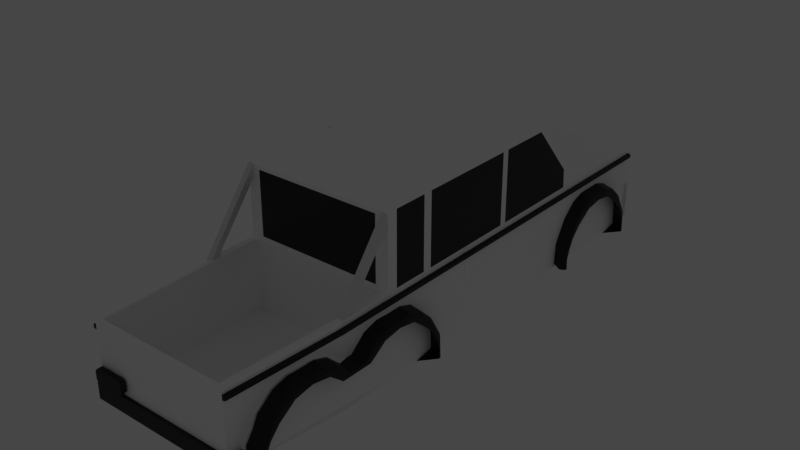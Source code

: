 # Source: 6x6.blend  (saved by Blender 2.92.15; exported with 4.5.12 LTS)
import bpy
from mathutils import Matrix  # noqa: F401  (used for matrix-valued properties, if any)

bpy.ops.wm.read_factory_settings(use_empty=True)
scene = bpy.context.scene
scene.name = 'Scene'

# ---- collections
col_collection = bpy.data.collections.new('Collection'); scene.collection.children.link(col_collection)

# ---- materials (node trees are filled in below, after node groups)
mat_body = bpy.data.materials.new('body')
mat_body.alpha_threshold = 0.0
mat_body.use_transparent_shadow = False
mat_body.line_color = (0.0, 0.0, 0.0, 1.0)
mat_led = bpy.data.materials.new('led')
mat_led.use_transparent_shadow = False
mat_indicater = bpy.data.materials.new('indicater')
mat_indicater.use_transparent_shadow = False
mat_lights = bpy.data.materials.new('lights')
mat_lights.use_transparent_shadow = False
mat_black = bpy.data.materials.new('black')
mat_black.use_transparent_shadow = False
mat_silver = bpy.data.materials.new('silver')
mat_silver.use_transparent_shadow = False
mat_break_led = bpy.data.materials.new('break LED')
mat_break_led.use_transparent_shadow = False
mat_break = bpy.data.materials.new('break')
mat_break.use_transparent_shadow = False
mat_reverce = bpy.data.materials.new('reverce')
mat_reverce.use_transparent_shadow = False
mat_red = bpy.data.materials.new('red')
mat_red.use_transparent_shadow = False
mat_chrome = bpy.data.materials.new('Chrome')
mat_chrome.use_transparent_shadow = False
mat_material = bpy.data.materials.new('Material')
mat_material.use_transparent_shadow = False

# ---- material node trees
mat_body.use_nodes = True; mat_body.node_tree.nodes.clear()
_N = mat_body.node_tree.nodes; _L = mat_body.node_tree.links
n0 = _N.new('ShaderNodeOutputMaterial'); n0.name = 'Material Output'; n0.location = (300, 300)
n1 = _N.new('ShaderNodeBsdfPrincipled'); n1.name = 'Principled BSDF'; n1.location = (10, 300)
n1.distribution = 'GGX'
n1.subsurface_method = 'BURLEY'
n1.inputs[0].default_value = (1.0, 1.0, 1.0, 1.0)
n1.inputs[2].default_value = 0.0
n1.inputs[3].default_value = 1.45
n1.inputs[13].default_value = 0.0
n1.inputs[27].default_value = (0.0, 0.0, 0.0, 1.0)
n1.inputs[28].default_value = 1.0
_L.new(n1.outputs[0], n0.inputs[0])
n0.is_active_output = True
mat_led.use_nodes = True; mat_led.node_tree.nodes.clear()
_N = mat_led.node_tree.nodes; _L = mat_led.node_tree.links
n0 = _N.new('ShaderNodeOutputMaterial'); n0.name = 'Material Output'; n0.location = (300, 300)
n1 = _N.new('ShaderNodeEmission'); n1.name = 'Emission'; n1.location = (10, 300)
n1.inputs[0].default_value = (3.0, 3.0, 3.0, 1.0)
n1.inputs[1].default_value = 4.0
_L.new(n1.outputs[0], n0.inputs[0])
n0.is_active_output = True
mat_indicater.use_nodes = True; mat_indicater.node_tree.nodes.clear()
_N = mat_indicater.node_tree.nodes; _L = mat_indicater.node_tree.links
n0 = _N.new('ShaderNodeOutputMaterial'); n0.name = 'Material Output'; n0.location = (300, 300)
n1 = _N.new('ShaderNodeEmission'); n1.name = 'Emission'; n1.location = (10, 300)
n1.inputs[0].default_value = (0.855, 0.1615, 0.01435, 1.0)
_L.new(n1.outputs[0], n0.inputs[0])
n0.is_active_output = True
mat_lights.use_nodes = True; mat_lights.node_tree.nodes.clear()
_N = mat_lights.node_tree.nodes; _L = mat_lights.node_tree.links
n0 = _N.new('ShaderNodeOutputMaterial'); n0.name = 'Material Output'; n0.location = (300, 300)
n1 = _N.new('ShaderNodeEmission'); n1.name = 'Emission'; n1.location = (10, 300)
_L.new(n1.outputs[0], n0.inputs[0])
n0.is_active_output = True
mat_black.use_nodes = True; mat_black.node_tree.nodes.clear()
_N = mat_black.node_tree.nodes; _L = mat_black.node_tree.links
n0 = _N.new('ShaderNodeBsdfPrincipled'); n0.name = 'Principled BSDF'; n0.location = (10, 300)
n0.distribution = 'GGX'
n0.subsurface_method = 'BURLEY'
n0.inputs[0].default_value = (0.0, 0.0, 0.0, 1.0)
n0.inputs[3].default_value = 1.45
n0.inputs[27].default_value = (0.0, 0.0, 0.0, 1.0)
n0.inputs[28].default_value = 1.0
n1 = _N.new('ShaderNodeOutputMaterial'); n1.name = 'Material Output'; n1.location = (300, 300)
_L.new(n0.outputs[0], n1.inputs[0])
n1.is_active_output = True
mat_silver.use_nodes = True; mat_silver.node_tree.nodes.clear()
_N = mat_silver.node_tree.nodes; _L = mat_silver.node_tree.links
n0 = _N.new('ShaderNodeBsdfPrincipled'); n0.name = 'Principled BSDF'; n0.location = (10, 300)
n0.distribution = 'GGX'
n0.subsurface_method = 'BURLEY'
n0.inputs[3].default_value = 1.45
n0.inputs[27].default_value = (0.0, 0.0, 0.0, 1.0)
n0.inputs[28].default_value = 1.0
n1 = _N.new('ShaderNodeOutputMaterial'); n1.name = 'Material Output'; n1.location = (300, 300)
_L.new(n0.outputs[0], n1.inputs[0])
n1.is_active_output = True
mat_break_led.use_nodes = True; mat_break_led.node_tree.nodes.clear()
_N = mat_break_led.node_tree.nodes; _L = mat_break_led.node_tree.links
n0 = _N.new('ShaderNodeOutputMaterial'); n0.name = 'Material Output'; n0.location = (300, 300)
n1 = _N.new('ShaderNodeEmission'); n1.name = 'Emission'; n1.location = (10, 300)
n1.inputs[0].default_value = (3.0, 0.00537, 0.0, 1.0)
n1.inputs[1].default_value = 3.0
_L.new(n1.outputs[0], n0.inputs[0])
n0.is_active_output = True
mat_break.use_nodes = True; mat_break.node_tree.nodes.clear()
_N = mat_break.node_tree.nodes; _L = mat_break.node_tree.links
n0 = _N.new('ShaderNodeOutputMaterial'); n0.name = 'Material Output'; n0.location = (300, 300)
n1 = _N.new('ShaderNodeEmission'); n1.name = 'Emission'; n1.location = (10, 300)
n1.inputs[0].default_value = (1.0, 0.05192, 0.0469, 1.0)
n1.inputs[1].default_value = 2.0
_L.new(n1.outputs[0], n0.inputs[0])
n0.is_active_output = True
mat_reverce.use_nodes = True; mat_reverce.node_tree.nodes.clear()
_N = mat_reverce.node_tree.nodes; _L = mat_reverce.node_tree.links
n0 = _N.new('ShaderNodeOutputMaterial'); n0.name = 'Material Output'; n0.location = (300, 300)
n1 = _N.new('ShaderNodeBackground'); n1.name = 'Background'; n1.location = (10, 300)
n1.inputs[0].default_value = (2.0, 2.0, 2.0, 1.0)
n1.inputs[1].default_value = 3.0
_L.new(n1.outputs[0], n0.inputs[0])
n0.is_active_output = True
mat_red.use_nodes = True; mat_red.node_tree.nodes.clear()
_N = mat_red.node_tree.nodes; _L = mat_red.node_tree.links
n0 = _N.new('ShaderNodeBsdfPrincipled'); n0.name = 'Principled BSDF'; n0.location = (10, 300)
n0.distribution = 'GGX'
n0.subsurface_method = 'BURLEY'
n0.inputs[0].default_value = (0.8, 0.02085, 0.01501, 1.0)
n0.inputs[3].default_value = 1.45
n0.inputs[27].default_value = (0.0, 0.0, 0.0, 1.0)
n0.inputs[28].default_value = 1.0
n1 = _N.new('ShaderNodeOutputMaterial'); n1.name = 'Material Output'; n1.location = (300, 300)
_L.new(n0.outputs[0], n1.inputs[0])
n1.is_active_output = True
mat_chrome.use_nodes = True; mat_chrome.node_tree.nodes.clear()
_N = mat_chrome.node_tree.nodes; _L = mat_chrome.node_tree.links
n0 = _N.new('ShaderNodeBsdfPrincipled'); n0.name = 'Principled BSDF'; n0.location = (10, 300)
n0.distribution = 'GGX'
n0.subsurface_method = 'BURLEY'
n0.inputs[3].default_value = 1.45
n0.inputs[27].default_value = (0.0, 0.0, 0.0, 1.0)
n0.inputs[28].default_value = 1.0
n1 = _N.new('ShaderNodeOutputMaterial'); n1.name = 'Material Output'; n1.location = (300, 300)
_L.new(n0.outputs[0], n1.inputs[0])
n1.is_active_output = True
mat_material.use_nodes = True; mat_material.node_tree.nodes.clear()
_N = mat_material.node_tree.nodes; _L = mat_material.node_tree.links
n0 = _N.new('ShaderNodeBsdfPrincipled'); n0.name = 'Principled BSDF'; n0.location = (10, 300)
n0.distribution = 'GGX'
n0.subsurface_method = 'BURLEY'
n0.inputs[3].default_value = 1.45
n0.inputs[27].default_value = (0.0, 0.0, 0.0, 1.0)
n0.inputs[28].default_value = 1.0
n1 = _N.new('ShaderNodeOutputMaterial'); n1.name = 'Material Output'; n1.location = (300, 300)
_L.new(n0.outputs[0], n1.inputs[0])
n1.is_active_output = True

# ---- world
world_world = bpy.data.worlds.new('World'); scene.world = world_world
world_world.use_nodes = True; world_world.node_tree.nodes.clear()
_N = world_world.node_tree.nodes; _L = world_world.node_tree.links
n0 = _N.new('ShaderNodeOutputWorld'); n0.name = 'World Output'; n0.location = (300, 300)
n1 = _N.new('ShaderNodeBackground'); n1.name = 'Background'; n1.location = (10, 300)
n1.inputs[0].default_value = (0.05088, 0.05088, 0.05088, 1.0)
_L.new(n1.outputs[0], n0.inputs[0])
n0.is_active_output = True
world_world.color = (0.05088, 0.05088, 0.05088)
world_world.use_sun_shadow = False
world_world.sun_shadow_jitter_overblur = 0.0

# ---- meshes
me_plane_003 = bpy.data.meshes.new('Plane.003')
me_plane_003.from_pydata([(-0.9461, -11.76, -0.3975), (-0.9461, -8.965, -0.2352), (-1.059, -11.76, -0.3975), (-0.9642, -11.76, -0.3033), (-1.04, -11.76, -0.3033), (-0.9642, -8.965, -0.1409), (-0.9642, -5.88, -0.1409), (-1.04, -8.965, -0.1409), (-1.04, -5.88, -0.1409), (-1.059, -8.965, -0.2352), (-1.059, -5.88, -0.2352), (-1.059, 1.364, -0.2352), (-0.9461, -5.88, -0.2352), (-0.9461, 1.364, -0.2352), (-0.9642, 1.364, -0.1409), (-1.04, 1.364, -0.1409), (0.6992, -1.751, -0.2352), (0.4426, -1.736, -0.2352), (0.7828, -1.281, -0.2352), (0.7828, -1.781, -0.03447), (0.5206, -1.766, -0.03442), (0.7828, -1.739, 0.07522), (0.4989, -1.724, 0.07523), (0.7828, -1.7, 0.1206), (0.5376, -1.686, 0.1206), (0.7828, -1.656, 0.1206), (0.5394, -1.677, 0.1206), (0.296, -1.599, 0.1206), (0.05259, -1.481, 0.1206), (0.2741, -1.673, 0.1206), (0.24, -1.71, 0.07527), (0.02359, -1.535, 0.1206), (-0.01531, -1.566, 0.07532), (-0.2556, -1.382, 0.1206), (-0.2787, -1.418, 0.07538), (-0.4374, -1.196, 0.1206), (-0.1908, -1.262, 0.1206), (-0.4748, -0.847, 0.1206), (-0.5476, -0.4128, 0.1206), (-0.5694, -0.8248, 0.1206), (-0.6774, -0.7694, 0.07547), (-0.572, -0.4128, 0.1206), (-0.6781, -0.4128, 0.07548), (-0.5712, -0.001192, 0.1206), (-0.6779, -0.05641, 0.07547), (-0.4534, 0.3345, 0.1206), (-0.4748, 0.02148, 0.1206), (-0.1908, 0.3673, 0.1206), (0.05259, 0.6031, 0.1206), (-0.2624, 0.5373, 0.1206), (-0.2806, 0.587, 0.07538), (0.01527, 0.692, 0.1206), (-0.01766, 0.7355, 0.07532), (0.2711, 0.8355, 0.1206), (0.2391, 0.8809, 0.07527), (0.5351, 0.85, 0.1206), (0.296, 0.7386, 0.1206), (0.5394, 0.8255, 0.1206), (0.7828, 0.812, 0.1206), (0.7828, 0.4557, -0.2352), (0.7828, 0.8642, 0.1206), (0.7828, 0.9105, 0.07522), (0.7828, 0.9554, -0.03447), (0.4982, 0.8957, 0.07523), (0.5206, 0.9401, -0.03442), (0.2583, 0.9249, -0.03428), (0.4426, 0.9108, -0.2352), (0.1861, 0.8958, -0.2352), (0.6992, 0.9258, -0.2352), (-0.0705, 0.7501, -0.2352), (-0.3271, 0.6043, -0.2352), (-0.004019, 0.7759, -0.03409), (-0.2664, 0.627, -0.03388), (-0.5911, 0.2701, -0.03368), (-0.563, 0.2786, 0.07544), (-0.7071, -0.07133, -0.03356), (-0.6446, 0.2551, -0.2352), (-0.758, -0.07882, -0.2352), (-0.758, -0.4128, -0.2352), (-0.758, -0.7467, -0.2352), (-0.7071, -0.4128, -0.03354), (-0.7071, -0.7542, -0.03356), (-0.5911, -1.096, -0.03368), (-0.5585, -1.114, 0.07544), (-0.2664, -1.453, -0.03388), (-0.6446, -1.081, -0.2352), (-0.3271, -1.43, -0.2352), (-0.0705, -1.576, -0.2352), (0.1861, -1.721, -0.2352), (-0.004019, -1.601, -0.03409), (0.2583, -1.75, -0.03428), (-0.2556, -8.66, 0.1206), (-0.2787, -8.696, 0.07538), (-0.4374, -8.473, 0.1206), (-0.1908, -8.54, 0.1206), (-0.4748, -8.125, 0.1206), (-0.5476, -7.691, 0.1206), (-0.5694, -8.103, 0.1206), (-0.6774, -8.047, 0.07547), (-0.572, -7.691, 0.1206), (-0.6781, -7.691, 0.07548), (-0.5712, -7.279, 0.1206), (-0.6779, -7.334, 0.07547), (-0.4534, -6.943, 0.1206), (-0.4748, -7.256, 0.1206), (-0.1908, -6.911, 0.1206), (0.05259, -6.675, 0.1206), (-0.2624, -6.741, 0.1206), (-0.2806, -6.691, 0.07538), (0.01527, -6.586, 0.1206), (-0.01766, -6.542, 0.07532), (0.2711, -6.442, 0.1206), (0.2391, -6.397, 0.07527), (0.5351, -6.428, 0.1206), (0.296, -6.539, 0.1206), (0.5394, -6.452, 0.1206), (0.7828, -6.466, 0.1206), (0.7828, -6.822, -0.2352), (0.7828, -6.414, 0.1206), (0.7828, -6.368, 0.07522), (0.7828, -6.323, -0.03447), (0.4982, -6.382, 0.07523), (0.5206, -6.338, -0.03442), (0.2583, -6.353, -0.03428), (0.4426, -6.367, -0.2352), (0.1861, -6.382, -0.2352), (0.6992, -6.352, -0.2352), (-0.0705, -6.528, -0.2352), (-0.3271, -6.674, -0.2352), (-0.004019, -6.502, -0.03409), (-0.2664, -6.651, -0.03388), (-0.5911, -7.008, -0.03368), (-0.563, -6.999, 0.07544), (-0.7071, -7.349, -0.03356), (-0.6446, -7.023, -0.2352), (-0.758, -7.357, -0.2352), (-0.758, -7.691, -0.2352), (-0.758, -8.025, -0.2554), (-0.7071, -7.691, -0.03354), (-0.7071, -8.032, -0.03356), (-0.5911, -8.374, -0.03368), (-0.5585, -8.392, 0.07544), (-0.2787, -8.696, -0.03388), (-0.6446, -8.359, -0.2728), (-0.3271, -8.708, -0.3075), (0.5234, -11.4, -0.3219), (0.4426, -11.39, -0.3219), (0.636, -10.94, -0.2954), (0.605, -11.44, -0.03447), (0.5206, -11.42, -0.03442), (0.6076, -11.4, 0.07522), (0.4989, -11.38, 0.07523), (0.61, -11.36, 0.1206), (0.5376, -11.34, 0.1206), (0.6128, -11.31, 0.1206), (0.5394, -11.34, 0.1206), (0.296, -11.26, 0.1206), (0.05259, -11.14, 0.1206), (0.2741, -11.33, 0.1206), (0.24, -11.37, 0.07527), (0.02359, -11.19, 0.1206), (-0.01531, -11.22, 0.07532), (-0.2556, -11.04, 0.1206), (-0.2787, -11.08, 0.07538), (-0.4374, -10.85, 0.1206), (-0.1908, -10.92, 0.1206), (-0.4748, -10.51, 0.1206), (-0.5476, -10.07, 0.1206), (-0.5694, -10.48, 0.1206), (-0.6774, -10.43, 0.07547), (-0.572, -10.07, 0.1206), (-0.6781, -10.07, 0.07548), (-0.5712, -9.659, 0.1206), (-0.6779, -9.714, 0.07547), (-0.4534, -9.324, 0.1206), (-0.4748, -9.637, 0.1206), (-0.1908, -9.291, 0.1206), (-0.2624, -9.121, 0.1206), (-0.2806, -9.071, 0.07538), (-0.3271, -9.054, -0.2352), (-0.2664, -9.031, -0.03388), (-0.5911, -9.388, -0.03368), (-0.563, -9.379, 0.07544), (-0.7071, -9.729, -0.03356), (-0.6446, -9.403, -0.2352), (-0.758, -9.737, -0.2352), (-0.758, -10.07, -0.2352), (-0.758, -10.4, -0.2554), (-0.7071, -10.07, -0.03354), (-0.7071, -10.41, -0.03356), (-0.5911, -10.75, -0.03368), (-0.5585, -10.77, 0.07544), (-0.2664, -11.11, -0.03388), (-0.6446, -10.74, -0.2728), (-0.3271, -11.09, -0.3075), (-0.0705, -11.23, -0.2988), (0.1861, -11.38, -0.3219), (-0.004019, -11.26, -0.03409), (0.2583, -11.41, -0.03428), (-0.2556, -8.66, -4.936), (-0.2787, -8.696, -4.891), (-0.4374, -8.473, -4.936), (-0.1908, -8.54, -4.936), (-0.4748, -8.125, -4.936), (-0.5476, -7.691, -4.936), (-0.5694, -8.103, -4.936), (-0.6774, -8.047, -4.891), (-0.572, -7.691, -4.936), (-0.6781, -7.691, -4.891), (-0.5712, -7.279, -4.936), (-0.6779, -7.334, -4.891), (-0.4534, -6.943, -4.936), (-0.4748, -7.256, -4.936), (-0.1908, -6.911, -4.936), (0.05259, -6.675, -4.936), (-0.2624, -6.741, -4.936), (-0.2806, -6.691, -4.891), (0.01527, -6.586, -4.936), (-0.01766, -6.542, -4.891), (0.2711, -6.442, -4.936), (0.2391, -6.397, -4.89), (0.5351, -6.428, -4.936), (0.296, -6.539, -4.936), (0.5394, -6.452, -4.936), (0.7828, -6.466, -4.936), (0.7828, -6.822, -4.58), (0.7828, -6.414, -4.936), (0.7828, -6.368, -4.89), (0.7828, -6.323, -4.781), (0.4982, -6.382, -4.89), (0.5205, -6.338, -4.781), (0.2583, -6.353, -4.781), (0.4426, -6.367, -4.58), (0.1861, -6.382, -4.58), (0.6992, -6.352, -4.58), (-0.0705, -6.528, -4.58), (-0.3271, -6.674, -4.58), (-0.004019, -6.502, -4.781), (-0.2664, -6.651, -4.781), (-0.5911, -7.008, -4.782), (-0.563, -6.999, -4.891), (-0.7071, -7.349, -4.782), (-0.6447, -7.023, -4.58), (-0.758, -7.357, -4.58), (-0.758, -7.691, -4.58), (-0.758, -8.025, -4.56), (-0.7071, -7.691, -4.782), (-0.7071, -8.032, -4.782), (-0.5911, -8.374, -4.782), (-0.5585, -8.392, -4.891), (-0.2787, -8.696, -4.781), (-0.6447, -8.359, -4.542), (-0.3271, -8.708, -4.508), (0.5234, -11.4, -4.493), (0.4426, -11.39, -4.493), (0.636, -10.94, -4.52), (0.605, -11.44, -4.781), (0.5205, -11.42, -4.781), (0.6076, -11.4, -4.89), (0.4989, -11.38, -4.89), (0.61, -11.36, -4.936), (0.5376, -11.34, -4.936), (0.6128, -11.31, -4.936), (0.5394, -11.34, -4.936), (0.296, -11.26, -4.936), (0.05259, -11.14, -4.936), (0.2741, -11.33, -4.936), (0.24, -11.37, -4.89), (0.02359, -11.19, -4.936), (-0.01531, -11.22, -4.891), (-0.2556, -11.04, -4.936), (-0.2787, -11.08, -4.891), (-0.4374, -10.85, -4.936), (-0.1908, -10.92, -4.936), (-0.4748, -10.51, -4.936), (-0.5476, -10.07, -4.936), (-0.5694, -10.48, -4.936), (-0.6774, -10.43, -4.891), (-0.572, -10.07, -4.936), (-0.6781, -10.07, -4.891), (-0.5712, -9.659, -4.936), (-0.6779, -9.714, -4.891), (-0.4534, -9.324, -4.936), (-0.4748, -9.637, -4.936), (-0.1908, -9.291, -4.936), (-0.2624, -9.121, -4.936), (-0.2806, -9.071, -4.891), (-0.3271, -9.054, -4.58), (-0.2664, -9.031, -4.781), (-0.5911, -9.388, -4.782), (-0.563, -9.379, -4.891), (-0.7071, -9.729, -4.782), (-0.6447, -9.403, -4.58), (-0.758, -9.737, -4.58), (-0.758, -10.07, -4.58), (-0.758, -10.4, -4.56), (-0.7071, -10.07, -4.782), (-0.7071, -10.41, -4.782), (-0.5911, -10.75, -4.782), (-0.5585, -10.77, -4.891), (-0.2664, -11.11, -4.781), (-0.6447, -10.74, -4.542), (-0.3271, -11.09, -4.508), (-0.0705, -11.23, -4.516), (0.1861, -11.38, -4.493), (-0.004019, -11.26, -4.781), (0.2583, -11.41, -4.781), (0.7828, -5.257, -1.683), (0.7828, -5.257, -1.688), (0.7828, -5.352, -1.683), (0.7828, -5.352, -1.688), (0.7828, -5.352, -3.132), (0.7828, -5.352, -3.128), (0.7828, -5.257, -3.128), (0.7828, -5.257, -3.132), (0.7133, -1.601, -4.58), (0.7262, -1.6, -4.58), (0.6992, -1.751, -4.58), (0.7828, -1.595, -4.878), (0.7828, -1.656, -4.936), (0.7828, -1.7, -4.936), (0.5394, -1.677, -4.936), (0.296, -1.599, -4.936), (0.5376, -1.686, -4.936), (0.2741, -1.673, -4.936), (0.4989, -1.724, -4.89), (0.7828, -1.739, -4.89), (0.24, -1.71, -4.89), (0.5205, -1.766, -4.781), (0.7828, -1.781, -4.781), (0.2583, -1.75, -4.781), (0.4426, -1.736, -4.58), (0.1861, -1.721, -4.58), (-0.0705, -1.576, -4.58), (-0.3271, -1.43, -4.58), (-0.004019, -1.601, -4.781), (-0.01531, -1.566, -4.891), (-0.2664, -1.453, -4.781), (-0.5911, -1.096, -4.782), (-0.2787, -1.418, -4.891), (-0.2556, -1.382, -4.936), (-0.5585, -1.114, -4.891), (-0.6774, -0.7694, -4.891), (-0.4374, -1.196, -4.936), (-0.1908, -1.262, -4.936), (-0.5694, -0.8248, -4.936), (-0.4748, -0.847, -4.936), (-0.572, -0.4128, -4.936), (-0.6781, -0.4128, -4.891), (-0.5712, -0.001192, -4.936), (-0.5476, -0.4128, -4.936), (-0.4748, 0.02149, -4.936), (-0.1908, 0.3673, -4.936), (0.05259, 0.6031, -4.936), (-0.2624, 0.5373, -4.936), (-0.4534, 0.3345, -4.936), (-0.563, 0.2786, -4.891), (-0.5911, 0.2701, -4.782), (-0.6779, -0.05641, -4.891), (-0.2806, 0.587, -4.891), (-0.2664, 0.627, -4.781), (-0.01766, 0.7355, -4.891), (0.01527, 0.692, -4.936), (-0.004019, 0.7759, -4.781), (0.2391, 0.8809, -4.89), (0.2711, 0.8355, -4.936), (0.4982, 0.8957, -4.89), (0.2583, 0.9249, -4.781), (0.5205, 0.9401, -4.781), (0.1861, 0.8958, -4.58), (0.4426, 0.9108, -4.58), (-0.0705, 0.7501, -4.58), (-0.3271, 0.6043, -4.58), (-0.6447, 0.2551, -4.58), (-0.758, -0.07882, -4.58), (-0.758, -0.4128, -4.58), (-0.7071, -0.07133, -4.782), (-0.7071, -0.4128, -4.782), (-0.7071, -0.7542, -4.782), (-0.758, -0.7467, -4.58), (-0.6447, -1.081, -4.58), (0.6992, 0.9258, -4.58), (0.7828, 0.9554, -4.781), (0.7327, 0.7374, -4.58), (0.7828, 0.4557, -4.58), (0.7541, 0.7357, -4.699), (0.7828, 0.7335, -4.857), (0.7828, 0.812, -4.936), (0.5394, 0.8255, -4.936), (0.7828, 0.8642, -4.936), (0.7828, 0.9105, -4.89), (0.5351, 0.85, -4.936), (0.296, 0.7386, -4.936), (0.05259, -1.481, -4.936), (0.02359, -1.535, -4.936), (-2.875, -7.694, -0.2352), (-2.613, -7.694, -0.2352), (-2.875, -7.694, -0.4066), (-1.196, -8.965, -0.2352), (-1.196, -8.792, -0.2352), (-1.196, -8.965, -0.4066), (-1.196, -8.792, -0.4066), (-2.613, -7.694, -0.4066), (-2.875, -7.694, -4.409), (-2.613, -7.694, -4.409), (-2.875, -7.694, -4.58), (-1.196, -8.965, -4.409), (-1.196, -8.792, -4.409), (-1.196, -8.965, -4.58), (-1.196, -8.792, -4.58), (-2.613, -7.694, -4.58), (-0.5929, 1.454, -0.3465), (-1.129, 1.454, -0.3465), (-0.5929, 1.544, -1.124), (-0.5614, 1.451, -0.3777), (-0.5929, 1.443, -0.2908), (-1.129, 1.443, -0.2908), (-0.5929, 1.49, -0.2908), (-0.5929, 1.432, -0.2501), (-1.129, 1.432, -0.2501), (-0.5929, 1.478, -0.2501), (-1.056, 1.478, -0.2501), (-1.056, 1.49, -0.2908), (-1.056, 1.5, -0.3465), (-1.056, 1.59, -1.111), (-1.023, 1.459, -0.3794), (-0.6261, 1.459, -0.3794), (-1.023, 1.54, -1.078), (-0.6261, 1.54, -1.078), (-0.5929, 1.59, -1.111), (-1.129, 1.544, -1.124), (0.7828, 0.7335, -4.58), (0.6088, 1.364, -4.58), (0.6088, 1.364, -0.2352), (-0.3999, 1.364, -4.58), (-1.129, 1.443, -0.2908), (-1.129, 1.454, -0.3465), (-1.129, 1.432, -0.2501), (-1.12, 1.409, -0.2426), (-1.478, -1.196, -0.3289), (-1.515, -1.273, -0.3289), (-1.478, -1.196, -0.8285), (-1.467, -1.141, -0.282), (-1.438, -1.141, -0.2477), (-1.094, 1.376, -0.2372), (-1.399, -1.196, -0.2352), (-2.875, -2.639, -0.2352), (-1.466, -1.219, -0.2626), (-1.196, -1.196, -0.2352), (-1.059, 1.364, -0.2352), (-0.3999, 1.364, -0.2352), (-1.196, -3.044, -0.2352), (0.7828, 0.4557, -0.2352), (0.7828, -3.044, -0.2352), (0.7828, -5.257, -0.2352), (0.7828, -5.257, -0.2475), (-1.196, -5.257, -0.2352), (-2.875, -5.257, -0.2352), (-1.196, -5.257, -0.2475), (-2.875, -5.257, -0.2475), (-1.196, -5.352, -0.2475), (-2.875, -5.352, -0.2475), (0.7828, -5.352, -0.2475), (-1.196, -5.352, -0.2352), (-2.875, -5.352, -0.2352), (-1.196, -6.392, -0.2352), (0.7828, -5.352, -0.2352), (0.7828, -6.392, -0.2352), (0.7828, -5.352, -4.58), (0.7828, -6.392, -4.58), (0.7828, -5.352, -4.568), (-1.196, -5.352, -4.58), (-1.196, -6.616, -4.58), (-1.196, -5.352, -4.568), (-2.875, -5.352, -4.58), (-2.875, -6.616, -4.58), (-2.875, -5.352, -3.132), (-2.875, -5.352, -4.568), (-2.875, -5.352, -3.128), (-2.875, -5.257, -4.568), (-2.875, -5.257, -3.128), (-2.875, -5.257, -4.58), (-1.196, -5.257, -4.568), (-1.196, -5.257, -4.58), (0.7828, -5.257, -4.568), (0.7828, -5.257, -4.58), (0.7828, -3.044, -4.58), (-1.196, -3.044, -4.58), (-1.196, -1.576, -4.58), (-1.646, -1.603, -4.58), (-1.196, -1.196, -4.58), (-1.399, -1.196, -4.58), (-1.466, -1.219, -4.553), (-1.438, -1.141, -4.567), (-1.059, 1.364, -4.58), (-1.094, 1.376, -4.578), (-1.12, 1.409, -4.573), (-1.467, -1.141, -4.533), (-1.129, 1.432, -4.565), (-1.478, -1.196, -4.486), (-1.129, 1.443, -4.524), (-1.129, 1.454, -4.469), (-1.129, 1.544, -3.691), (-1.129, 1.544, -1.124), (-1.159, 1.544, -3.691), (-1.478, -1.196, -3.987), (-1.478, -1.196, -3.947), (-1.546, -1.337, -3.987), (-1.478, -1.196, -0.8685), (-1.478, -1.196, -0.9084), (-1.18, 1.508, -1.14), (-1.478, -1.196, -3.907), (-1.187, 1.422, -3.637), (-1.187, 1.422, -1.178), (-1.18, 1.508, -3.676), (-1.159, 1.544, -1.124), (-1.546, -1.337, -4.408), (-1.546, -1.337, -0.8285), (-1.546, -1.337, -0.4073), (-2.806, -2.336, -0.4073), (-2.806, -2.336, -1.683), (-2.837, -2.401, -0.3289), (-2.864, -2.502, -0.2626), (-2.837, -2.401, -1.683), (-2.837, -2.401, -3.132), (-2.864, -2.502, -1.683), (-2.875, -2.638, -1.683), (-2.864, -2.502, -3.132), (-2.875, -2.638, -3.132), (-2.864, -2.502, -4.553), (-1.7, -1.598, -4.553), (-2.875, -2.639, -4.58), (-2.837, -2.401, -4.486), (-2.806, -2.336, -4.408), (-2.806, -2.336, -3.132), (-1.515, -1.273, -4.486), (-2.875, -5.257, -3.132), (-2.875, -5.257, -1.683), (-2.875, -5.257, -1.688), (-2.875, -5.352, -1.688), (-2.875, -5.352, -1.683), (-2.875, -6.392, -0.2352), (-2.875, -7.432, -1.683), (-2.875, -7.432, -3.132), (-2.875, -7.432, -0.2352), (-1.196, -7.432, -0.2352), (-2.875, -7.694, -0.2352), (-2.875, -7.432, -0.5031), (-2.875, -7.694, -0.5031), (-1.196, -7.432, -0.5031), (-2.875, -7.432, -4.312), (-2.875, -7.694, -0.5031), (-1.196, -7.694, -0.5031), (-2.875, -7.694, -4.312), (-2.785, -7.694, -0.5923), (-1.285, -7.694, -0.5923), (-2.785, -7.694, -4.223), (-1.285, -7.694, -4.223), (-1.196, -7.694, -4.312), (-1.196, -7.432, -4.312), (-1.196, -7.432, -4.58), (-2.875, -7.432, -4.58), (-1.196, -8.745, -4.58), (-1.196, -7.708, -4.409), (0.7828, -7.432, -4.58), (0.7828, -9.016, -4.58), (0.7828, -7.432, -0.2352), (0.7828, -9.016, -0.2352), (-1.119, -9.016, -0.2352), (0.5798, -11.76, -0.3975), (-1.119, -11.76, -0.3975), (-1.173, -11.75, -4.372), (-1.119, -11.76, -4.418), (0.5798, -11.76, -4.418), (-1.119, -9.016, -4.58), (-1.196, -8.965, -4.58), (-1.173, -9.016, -4.531), (-1.196, -9.016, -4.412), (-1.173, -11.75, -4.372), (-1.173, -11.75, -0.4431), (-1.196, -11.69, -4.262), (-1.196, -11.69, -0.553), (-1.196, -11.69, -4.259), (-1.196, -9.016, -4.409), (0.4922, -11.69, -4.259), (-1.196, -11.69, -0.5561), (0.4922, -11.69, -0.5561), (-1.196, -9.016, -0.4066), (-1.196, -9.016, -0.4032), (-1.196, -7.708, -0.4066), (0.4922, -9.016, -0.4066), (0.4922, -9.016, -4.409), (0.4922, -7.708, -0.4066), (0.4922, -7.708, -4.409), (-1.173, -9.016, -0.2844), (-1.196, -8.745, -0.2352), (-1.196, -8.965, -0.2352), (-1.173, -11.75, -0.443), (-2.875, -7.694, -4.58), (-2.875, -7.694, -4.312), (0.2105, -11.76, -4.418), (0.2105, -11.76, -0.3975), (-1.196, -7.694, -4.58), (-1.196, -7.694, -0.2352), (-0.5929, 1.364, -0.2352), (-0.4316, 1.5, -0.3465), (-0.4316, 1.49, -0.2908), (-0.4316, 1.478, -0.2501), (-0.4316, 1.59, -1.111), (-0.4316, 1.364, -0.2352), (-0.5929, 1.5, -0.3465), (-0.4631, 1.451, -0.3777), (-0.5614, 1.533, -1.08), (-0.4631, 1.533, -1.08), (-0.3208, 1.5, -0.3465), (-0.3208, 1.49, -0.2908), (-0.3208, 1.478, -0.2501), (-0.3208, 1.59, -1.111), (-0.3208, 1.364, -0.2352), (-0.2628, 1.504, -0.3236), (-0.2628, 1.491, -0.2553), (-0.2628, 1.477, -0.1519), (-0.2628, 1.614, -1.111), (-0.2628, 1.337, -0.1336), (0.6088, 1.504, -0.3236), (0.6088, 1.491, -0.2553), (0.6088, 1.477, -0.1519), (0.6088, 1.614, -1.111), (0.6088, 1.337, -0.1336), (-0.2628, 1.364, -0.2352), (0.6088, 1.364, -0.2352), (-0.05917, 1.614, -1.111), (-0.05917, 1.504, -0.3236), (-0.05917, 1.491, -0.2553), (-0.05917, 1.337, -0.1336), (-0.05917, 1.477, -0.1519), (-0.05917, 1.364, -0.2352), (0.4426, 1.504, -0.3236), (0.4426, 1.491, -0.2553), (0.4426, 1.477, -0.1519), (0.4426, 1.614, -1.111), (0.4426, 1.337, -0.1336), (0.4426, 1.364, -0.2352), (-1.056, 1.59, -3.704), (-0.5929, 1.59, -3.704), (-1.129, 1.544, -3.691), (-0.4316, 1.59, -3.704), (-0.3208, 1.59, -3.704), (-0.2628, 1.614, -3.704), (0.6088, 1.614, -3.704), (-0.05917, 1.614, -3.704), (0.4426, 1.614, -3.704), (0.394, 1.534, -1.063), (-0.01056, 1.534, -1.063), (-0.01056, 1.437, -0.3717), (0.394, 1.437, -0.3717), (0.4426, 1.614, -1.111), (-0.05917, 1.614, -1.111), (-0.05917, 1.504, -0.3236), (0.4426, 1.504, -0.3236), (0.6088, 1.614, -1.24), (0.4426, 1.614, -1.24), (-0.4316, 1.59, -1.24), (-0.3208, 1.59, -1.24), (-1.056, 1.59, -1.24), (-0.5929, 1.59, -1.24), (-0.2628, 1.614, -1.24), (-0.05917, 1.614, -1.24), (-1.129, 1.544, -1.252), (0.6088, 1.614, -3.581), (-0.4316, 1.59, -3.581), (-1.056, 1.59, -3.581), (-0.2628, 1.614, -3.581), (-0.05917, 1.614, -3.581), (-1.129, 1.544, -3.569), (0.4426, 1.614, -3.581), (-0.3208, 1.59, -3.581), (-0.5929, 1.59, -3.581), (0.398, 1.545, -3.537), (0.398, 1.545, -1.285), (-0.01451, 1.545, -1.285), (-0.01451, 1.545, -3.537), (0.4426, 1.614, -3.581), (0.4426, 1.614, -1.24), (-0.05917, 1.614, -1.24), (-0.05917, 1.614, -3.581), (-0.4631, 1.472, -0.5531), (-0.4631, 1.492, -0.7286), (-0.4631, 1.513, -0.9041), (-0.5614, 1.472, -0.5531), (-0.5614, 1.492, -0.7286), (-0.5614, 1.513, -0.9041), (-0.4316, 1.523, -0.5375), (-0.4316, 1.545, -0.7286), (-0.4316, 1.568, -0.9197), (-0.4602, 1.491, -1.269), (-0.7052, 1.491, -1.269), (-1.027, 1.491, -1.269), (-0.4602, 1.491, -3.553), (-1.027, 1.491, -3.553), (-0.7052, 1.491, -3.553), (-0.4316, 1.59, -1.24), (-0.7052, 1.59, -1.24), (-1.056, 1.59, -1.24), (-0.4316, 1.59, -3.581), (-1.056, 1.59, -3.581), (-0.7052, 1.59, -3.581), (-0.8244, 1.59, -1.24), (-0.8244, 1.59, -1.24), (-0.8101, 1.491, -1.269), (-0.8244, 1.59, -3.704), (-0.8244, 1.59, -3.581), (-0.8244, 1.59, -3.581), (-0.8101, 1.491, -3.553), (-2.875, -4.031, -4.58), (-2.875, -3.864, -4.58), (-1.196, -3.864, -4.58), (-1.196, -4.031, -4.58), (-1.196, -6.399, -4.58), (-2.875, -6.399, -4.58), (-0.5929, 1.454, -4.469), (-1.129, 1.454, -4.469), (-0.5929, 1.544, -3.691), (-0.5929, 1.5, -4.469), (-0.5929, 1.443, -4.524), (-1.129, 1.443, -4.524), (-0.5929, 1.49, -4.524), (-0.5929, 1.432, -4.565), (-1.129, 1.432, -4.565), (-0.5929, 1.478, -4.565), (-1.056, 1.478, -4.565), (-0.4316, 1.478, -4.565), (-0.4316, 1.49, -4.524), (-0.4316, 1.5, -4.469), (-0.4631, 1.451, -4.438), (-0.4316, 1.523, -4.278), (-0.4316, 1.545, -4.087), (-0.4631, 1.472, -4.262), (-0.4631, 1.492, -4.087), (-0.5614, 1.472, -4.262), (-0.5614, 1.451, -4.438), (-0.5614, 1.492, -4.087), (-0.5614, 1.513, -3.911), (-0.5614, 1.533, -3.736), (-0.4631, 1.513, -3.911), (-0.4631, 1.533, -3.736), (-0.4316, 1.568, -3.895), (-0.4316, 1.59, -3.704), (-0.5929, 1.59, -3.704), (-0.3208, 1.59, -3.704), (-0.3208, 1.5, -4.469), (-0.2628, 1.614, -3.704), (-0.2628, 1.504, -4.492), (-0.05917, 1.614, -3.704), (0.4426, 1.614, -3.704), (-0.05917, 1.504, -4.492), (-0.05917, 1.614, -3.704), (0.4426, 1.614, -3.704), (-0.05917, 1.504, -4.492), (-0.01056, 1.534, -3.753), (0.394, 1.534, -3.753), (-0.01056, 1.437, -4.443), (0.394, 1.437, -4.443), (0.4426, 1.504, -4.492), (0.4426, 1.504, -4.492), (0.6088, 1.504, -4.492), (0.4426, 1.491, -4.56), (0.6088, 1.491, -4.56), (-0.05917, 1.491, -4.56), (0.4426, 1.477, -4.663), (0.6088, 1.477, -4.663), (-0.05917, 1.477, -4.663), (0.4426, 1.337, -4.682), (-0.05917, 1.337, -4.682), (0.6088, 1.337, -4.682), (0.4426, 1.364, -4.58), (-0.05917, 1.364, -4.58), (0.6088, 1.364, -4.58), (-0.2628, 1.364, -4.58), (-0.3208, 1.364, -4.58), (-0.2628, 1.491, -4.56), (-0.2628, 1.337, -4.682), (-0.2628, 1.477, -4.663), (-0.3208, 1.478, -4.565), (-0.3208, 1.49, -4.524), (-0.4316, 1.364, -4.58), (-0.5929, 1.364, -4.58), (-1.059, 1.364, -4.58), (-1.094, 1.376, -4.578), (-1.12, 1.409, -4.573), (-1.129, 1.432, -4.565), (0.6088, 1.614, -3.704), (-0.6261, 1.54, -3.737), (-1.056, 1.59, -3.704), (-1.056, 1.5, -4.469), (-1.023, 1.54, -3.737), (-1.129, 1.544, -3.691), (-1.023, 1.459, -4.436), (-0.6261, 1.459, -4.436), (-1.056, 1.49, -4.524), (-0.9461, -11.76, -4.418), (-0.9461, -8.965, -4.58), (-1.059, -11.76, -4.418), (-0.9642, -11.76, -4.512), (-1.04, -11.76, -4.512), (-0.9642, -8.965, -4.674), (-0.9642, -5.88, -4.674), (-1.04, -8.965, -4.674), (-1.04, -5.88, -4.674), (-1.059, -8.965, -4.58), (-1.059, -5.88, -4.58), (-1.059, 1.364, -4.58), (-0.9461, -5.88, -4.58), (-0.9461, 1.364, -4.58), (-0.9642, 1.364, -4.674), (-1.04, 1.364, -4.674), (-1.196, -6.616, -0.2352), (-2.875, -6.616, -0.2352), (-2.875, -5.257, -0.2352), (-1.196, -5.257, -0.2352), (-1.196, -3.044, -0.2352), (-1.196, -1.576, -0.2352), (-1.646, -1.603, -0.2352), (-1.196, -1.196, -0.2352), (-1.399, -1.196, -0.2352), (-1.466, -1.219, -0.2626), (-2.864, -2.502, -0.2626), (-1.7, -1.598, -0.2626), (-2.875, -2.639, -0.2352), (-1.196, -7.432, -0.2352), (-2.875, -7.432, -0.2352), (-2.875, -4.031, -0.2352), (-2.875, -3.864, -0.2352), (-1.196, -3.864, -0.2352), (-1.196, -4.031, -0.2352), (-1.196, -6.399, -0.2352), (-2.875, -6.399, -0.2352), (0.2105, -11.46, -4.493), (0.5798, -11.46, -4.493), (0.2105, -11.46, -0.3219), (0.5798, -11.46, -0.3219), (0.2105, -11.84, -4.535), (0.2105, -11.84, -0.2805), (0.5798, -11.84, -4.535), (0.5798, -11.84, -0.2805), (0.5798, -11.55, -4.615), (0.2105, -11.55, -4.615), (0.2105, -11.55, -0.2004), (0.5798, -11.55, -0.2004), (0.06379, -11.79, -1.269), (0.1254, -11.79, -1.208), (0.1254, -11.79, -0.4591), (0.06379, -11.79, -0.3975), (-0.1282, -11.79, -0.3975), (-0.1898, -11.79, -0.4591), (-0.1898, -11.79, -1.208), (-0.1282, -11.79, -1.269), (-0.1282, -11.91, -1.269), (-0.1898, -11.91, -1.208), (-0.1898, -11.91, -0.4591), (-0.1282, -11.91, -0.3975), (0.1254, -11.91, -1.208), (0.06379, -11.91, -1.269), (0.06379, -11.91, -0.3975), (0.1254, -11.91, -0.4591)], [(307, 308), (310, 309), (312, 311), (313, 314), (316, 315), (474, 477)], [(0, 2, 9, 1), (1, 5, 3, 0), (5, 7, 4, 3), (6, 8, 7, 5), (12, 6, 5, 1), (7, 9, 2, 4), (8, 10, 9, 7), (1, 9, 10, 12), (15, 11, 10, 8), (12, 10, 11, 13), (13, 14, 6, 12), (13, 11, 15, 14), (14, 15, 8, 6), (17, 16, 19, 20), (16, 18, 25, 23, 21, 19), (20, 19, 21, 22), (22, 21, 23, 24), (24, 23, 25, 26), (29, 24, 26, 27), (31, 29, 27, 28), (30, 22, 24, 29), (32, 30, 29, 31), (34, 32, 31, 33), (33, 31, 28, 36), (33, 35, 83, 34), (36, 35, 33), (35, 36, 37, 39), (39, 37, 38, 41), (40, 83, 35, 39), (42, 40, 39, 41), (44, 42, 41, 43), (41, 38, 46, 43), (74, 44, 43, 45), (43, 46, 47, 45), (47, 48, 51, 49), (49, 45, 47), (50, 74, 45, 49), (52, 50, 49, 51), (54, 52, 51, 53), (48, 56, 53, 51), (63, 54, 53, 55), (56, 57, 55, 53), (57, 58, 60, 55), (59, 68, 62, 61, 60, 58), (61, 63, 55, 60), (62, 64, 63, 61), (64, 65, 54, 63), (66, 67, 65, 64), (68, 66, 64, 62), (67, 69, 71, 65), (69, 70, 72, 71), (65, 71, 52, 54), (71, 72, 50, 52), (72, 73, 74, 50), (70, 76, 73, 72), (73, 75, 44, 74), (76, 77, 75, 73), (77, 78, 80, 75), (78, 79, 81, 80), (75, 80, 42, 44), (80, 81, 40, 42), (81, 82, 83, 40), (79, 85, 82, 81), (34, 83, 82, 84), (85, 86, 84, 82), (86, 87, 89, 84), (87, 88, 90, 89), (84, 89, 32, 34), (89, 90, 30, 32), (90, 20, 22, 30), (88, 17, 20, 90), (91, 93, 141, 92), (94, 93, 91), (93, 94, 95, 97), (97, 95, 96, 99), (98, 141, 93, 97), (100, 98, 97, 99), (102, 100, 99, 101), (99, 96, 104, 101), (132, 102, 101, 103), (101, 104, 105, 103), (105, 106, 109, 107), (107, 103, 105), (108, 132, 103, 107), (110, 108, 107, 109), (112, 110, 109, 111), (106, 114, 111, 109), (121, 112, 111, 113), (114, 115, 113, 111), (115, 116, 118, 113), (117, 126, 120, 119, 118, 116), (119, 121, 113, 118), (120, 122, 121, 119), (122, 123, 112, 121), (124, 125, 123, 122), (126, 124, 122, 120), (125, 127, 129, 123), (127, 128, 130, 129), (123, 129, 110, 112), (129, 130, 108, 110), (130, 131, 132, 108), (128, 134, 131, 130), (131, 133, 102, 132), (134, 135, 133, 131), (135, 136, 138, 133), (136, 137, 139, 138), (133, 138, 100, 102), (138, 139, 98, 100), (139, 140, 141, 98), (137, 143, 140, 139), (92, 141, 140, 142), (143, 144, 142, 140), (146, 145, 148, 149), (145, 147, 154, 152, 150, 148), (149, 148, 150, 151), (151, 150, 152, 153), (153, 152, 154, 155), (158, 153, 155, 156), (160, 158, 156, 157), (159, 151, 153, 158), (161, 159, 158, 160), (163, 161, 160, 162), (162, 160, 157, 165), (162, 164, 191, 163), (165, 164, 162), (164, 165, 166, 168), (168, 166, 167, 170), (169, 191, 164, 168), (171, 169, 168, 170), (173, 171, 170, 172), (170, 167, 175, 172), (182, 173, 172, 174), (172, 175, 176, 174), (177, 174, 176), (178, 182, 174, 177), (180, 181, 182, 178), (179, 184, 181, 180), (181, 183, 173, 182), (184, 185, 183, 181), (185, 186, 188, 183), (186, 187, 189, 188), (183, 188, 171, 173), (188, 189, 169, 171), (189, 190, 191, 169), (187, 193, 190, 189), (163, 191, 190, 192), (193, 194, 192, 190), (194, 195, 197, 192), (195, 196, 198, 197), (192, 197, 161, 163), (197, 198, 159, 161), (198, 149, 151, 159), (196, 146, 149, 198), (94, 91, 177, 176), (91, 92, 178, 177), (92, 142, 180, 178), (144, 179, 180, 142), (199, 201, 249, 200), (202, 201, 199), (201, 202, 203, 205), (205, 203, 204, 207), (206, 249, 201, 205), (208, 206, 205, 207), (210, 208, 207, 209), (207, 204, 212, 209), (240, 210, 209, 211), (209, 212, 213, 211), (213, 214, 217, 215), (215, 211, 213), (216, 240, 211, 215), (218, 216, 215, 217), (220, 218, 217, 219), (214, 222, 219, 217), (229, 220, 219, 221), (222, 223, 221, 219), (223, 224, 226, 221), (225, 234, 228, 227, 226, 224), (227, 229, 221, 226), (228, 230, 229, 227), (230, 231, 220, 229), (232, 233, 231, 230), (234, 232, 230, 228), (233, 235, 237, 231), (235, 236, 238, 237), (231, 237, 218, 220), (237, 238, 216, 218), (238, 239, 240, 216), (236, 242, 239, 238), (239, 241, 210, 240), (242, 243, 241, 239), (243, 244, 246, 241), (244, 245, 247, 246), (241, 246, 208, 210), (246, 247, 206, 208), (247, 248, 249, 206), (245, 251, 248, 247), (200, 249, 248, 250), (251, 252, 250, 248), (254, 253, 256, 257), (253, 255, 262, 260, 258, 256), (257, 256, 258, 259), (259, 258, 260, 261), (261, 260, 262, 263), (266, 261, 263, 264), (268, 266, 264, 265), (267, 259, 261, 266), (269, 267, 266, 268), (271, 269, 268, 270), (270, 268, 265, 273), (270, 272, 299, 271), (273, 272, 270), (272, 273, 274, 276), (276, 274, 275, 278), (277, 299, 272, 276), (279, 277, 276, 278), (281, 279, 278, 280), (278, 275, 283, 280), (290, 281, 280, 282), (280, 283, 284, 282), (285, 282, 284), (286, 290, 282, 285), (288, 289, 290, 286), (287, 292, 289, 288), (289, 291, 281, 290), (292, 293, 291, 289), (293, 294, 296, 291), (294, 295, 297, 296), (291, 296, 279, 281), (296, 297, 277, 279), (297, 298, 299, 277), (295, 301, 298, 297), (271, 299, 298, 300), (301, 302, 300, 298), (302, 303, 305, 300), (303, 304, 306, 305), (300, 305, 269, 271), (305, 306, 267, 269), (306, 257, 259, 267), (304, 254, 257, 306), (202, 199, 285, 284), (199, 200, 286, 285), (200, 250, 288, 286), (252, 287, 288, 250), (319, 320, 326, 329, 317, 316, 318), (323, 320, 319, 321), (324, 323, 321, 322), (325, 326, 320, 323), (327, 325, 323, 324), (328, 329, 326, 325), (330, 328, 325, 327), (331, 317, 329, 328), (332, 331, 328, 330), (333, 332, 330, 335), (334, 333, 335, 337), (337, 335, 336, 339), (335, 330, 327, 336), (339, 341, 338, 337), (380, 334, 337, 338), (339, 336, 394, 340), (340, 343, 341, 339), (378, 338, 341, 342), (342, 341, 343, 345), (344, 343, 340), (343, 344, 346, 345), (345, 346, 350, 347), (348, 342, 345, 347), (358, 348, 347, 349), (347, 350, 351, 349), (349, 351, 352, 355), (352, 353, 362, 354), (354, 355, 352), (356, 358, 349, 355), (359, 356, 355, 354), (360, 357, 356, 359), (357, 376, 358, 356), (361, 359, 354, 362), (363, 360, 359, 361), (364, 361, 362, 365), (367, 363, 361, 364), (366, 364, 365, 391), (368, 367, 364, 366), (370, 369, 367, 368), (369, 371, 363, 367), (371, 372, 360, 363), (372, 373, 357, 360), (373, 374, 376, 357), (374, 375, 377, 376), (376, 377, 348, 358), (375, 379, 378, 377), (377, 378, 342, 348), (379, 380, 338, 378), (381, 370, 368, 382), (390, 389, 387, 386, 385, 383, 381, 382), (386, 384, 383, 385), (388, 387, 389, 391), (390, 366, 391, 389), (392, 388, 391, 365), (382, 368, 366, 390), (353, 392, 365, 362), (340, 394, 393, 344), (394, 324, 322, 393), (336, 327, 324, 394), (396, 395, 398, 399), (396, 402, 397, 395), (395, 397, 400, 398), (399, 398, 400, 401), (397, 402, 401, 400), (402, 396, 399, 401), (404, 403, 406, 407), (403, 405, 408, 406), (405, 410, 409, 408), (410, 404, 407, 409), (412, 411, 415, 416), (429, 610, 411, 413), (411, 610, 417, 415), (416, 415, 418, 419), (415, 417, 420, 418), (620, 629, 623, 621), (422, 416, 419, 421), (616, 620, 619, 622, 617, 614, 615), (423, 412, 416, 422), (426, 425, 423, 610), (425, 427, 424, 423), (423, 424, 430, 412), (426, 428, 427, 425), (427, 428, 429, 424), (428, 426, 610, 429), (424, 429, 413, 430), (436, 435, 437, 439, 441, 503), (439, 437, 438, 442), (443, 445, 447, 440, 439, 442), (518, 517, 441, 439, 440), (442, 438, 444, 443), (443, 444, 449, 445), (717, 714, 481, 483), (456, 454, 455, 458), (458, 455, 462, 460), (472, 475, 561, 560), (466, 463, 460, 462), (590, 586, 584, 591, 593, 592), (471, 468, 470, 473), (483, 481, 719, 718), (483, 481, 479, 482), (485, 483, 482, 484), (484, 482, 473, 470), (488, 489, 531, 715, 716, 487), (490, 491, 489, 488), (492, 530, 489, 491), (499, 535, 492, 491, 493, 497), (495, 493, 491, 494), (496, 497, 493, 495), (498, 499, 497, 496), (501, 502, 505, 499, 498, 500), (502, 503, 515, 504), (502, 504, 505), (506, 511, 508, 505), (505, 504, 514, 506), (517, 507, 505, 441), (505, 507, 516, 535, 499), (508, 441, 505), (511, 509, 508), (509, 513, 510, 508), (508, 510, 515, 441), (509, 511, 512, 513), (506, 514, 512, 511), (513, 512, 514, 510), (510, 514, 504, 515), (503, 441, 515), (516, 507, 517, 518, 519, 520, 534, 533), (520, 519, 521, 523), (522, 525, 523, 521), (534, 520, 523, 524), (525, 527, 524, 523), (526, 528, 527, 525), (446, 526, 525, 522), (528, 531, 529, 527), (527, 529, 532, 524), (530, 529, 531, 489), (533, 534, 524, 532), (526, 446, 457, 537, 536, 481, 714, 715, 531, 528), (537, 457, 459, 538), (475, 472, 718, 719), (464, 540, 539, 461), (479, 480, 538, 459, 461, 539, 478, 477), (542, 544, 545, 560, 561, 543), (544, 545, 549, 547), (546, 544, 547, 548), (547, 549, 552, 551), (550, 547, 551, 553), (555, 554, 551, 552), (554, 556, 553, 551), (554, 555, 557, 556), (556, 557, 558, 553), (557, 555, 552, 558), (559, 550, 553, 558), (549, 559, 558, 552), (561, 560, 559, 550), (563, 583, 577, 562, 560), (589, 563, 560, 545), (449, 450, 433, 452, 453, 454, 456, 451, 448, 445), (463, 466, 467, 566, 567, 569, 570, 568, 596, 595, 545, 465), (571, 572, 574, 576, 578), (576, 574, 575), (577, 576, 575, 562), (578, 576, 577, 580), (583, 582, 580, 577), (582, 583, 563, 593, 591, 584), (585, 587, 588, 581), (587, 589, 545, 595, 588), (587, 585, 586, 590, 592, 589), (563, 589, 592, 593), (581, 588, 594, 579), (594, 588, 595, 596), (596, 568, 594), (579, 594, 568, 570, 597), (598, 561, 550, 599), (855, 854, 859, 858), (570, 569, 573, 572), (0, 3, 4, 2), (800, 803, 804, 802), (570, 572, 571, 578, 580, 582, 585, 581, 579, 597), (551, 546, 603, 552), (598, 599, 558, 602), (598, 561, 560, 602), (603, 545, 544, 546), (468, 471, 472, 560, 562, 575, 574, 572, 573, 565, 564, 469), (431, 432, 434, 494, 491, 490, 488, 487, 716, 717, 483, 485, 486), (474, 476, 540, 464, 541, 544, 542, 543, 561, 475), (437, 421, 449, 444, 438), (629, 618, 616, 620), (689, 414, 611, 686), (414, 689, 690, 691, 612, 429, 610), (686, 611, 605, 692), (611, 414, 610, 605), (612, 613, 608, 429), (604, 449, 421, 420, 607, 606, 605, 692, 693, 694, 608, 617, 614, 615, 616, 618, 609), (640, 637, 624, 627), (637, 638, 625, 624), (641, 639, 626, 628), (638, 639, 626, 625), (422, 421, 420, 607, 606, 605, 610, 423), (642, 641, 628, 630), (629, 623, 634, 636), (620, 621, 635, 633), (623, 621, 635, 634), (619, 620, 633, 632), (622, 619, 632, 631), (636, 634, 641, 642), (633, 635, 639, 638), (634, 635, 639, 641), (632, 633, 638, 637), (640, 631, 657, 656), (675, 669, 649, 651), (676, 670, 646, 647), (711, 671, 643, 710), (676, 672, 648, 647), (677, 670, 646, 644), (672, 673, 650, 648), (673, 675, 651, 650), (664, 424, 503, 668), (653, 654, 655, 652), (632, 637, 659, 658), (631, 632, 658, 657), (637, 640, 656, 659), (653, 652, 656, 657), (654, 653, 657, 658), (655, 654, 658, 659), (652, 655, 659, 656), (671, 664, 668, 674), (631, 640, 661, 667), (622, 631, 667, 666), (429, 608, 662, 665), (617, 622, 666, 663), (429, 424, 664, 707, 665), (617, 608, 662, 663), (640, 627, 660, 661), (643, 671, 674, 645), (675, 673, 685, 682), (666, 667, 673, 672), (696, 695, 698, 700, 713, 699, 697, 709), (663, 666, 672, 676), (670, 677, 706, 704), (663, 662, 670, 676), (661, 660, 669, 675), (680, 679, 678, 681), (661, 675, 682, 683), (667, 661, 683, 684), (673, 667, 684, 685), (678, 679, 683, 682), (679, 680, 684, 683), (680, 681, 685, 684), (681, 678, 682, 685), (613, 688, 694, 608), (688, 687, 693, 694), (687, 686, 692, 693), (612, 691, 688, 613), (691, 690, 687, 688), (690, 689, 686, 687), (711, 671, 705, 712), (662, 670, 704, 701), (707, 665, 702, 708), (665, 662, 701, 702), (671, 664, 703, 705), (695, 696, 702, 701), (709, 697, 703, 708), (698, 695, 701, 704), (697, 699, 705, 703), (700, 698, 704, 706), (713, 700, 706, 712), (696, 709, 708, 702), (664, 707, 708, 703), (699, 713, 712, 705), (677, 711, 712, 706), (677, 711, 710, 644), (712, 708, 709, 713), (702, 706, 700, 696), (712, 708, 702, 706), (716, 715, 714, 717), (721, 720, 724, 725), (748, 723, 720, 722), (720, 723, 726, 724), (725, 724, 727, 728), (724, 726, 729, 727), (786, 787, 730, 729, 731, 732, 733, 735, 736, 746, 747, 749, 750, 784, 783, 779, 785), (799, 730, 729, 731, 732, 733, 723, 794), (734, 740, 723, 733), (737, 734, 733, 735), (738, 737, 735, 736), (739, 740, 734, 737), (741, 739, 737, 738), (740, 739, 741, 742, 743, 748, 723), (742, 741, 738, 744), (743, 742, 744, 745), (745, 744, 746, 747), (744, 738, 736, 746), (743, 745, 747, 748), (783, 780, 752, 751, 749, 750, 784), (751, 752, 755, 753), (754, 753, 756, 757), (753, 755, 758, 756), (759, 760, 757, 756), (761, 759, 756, 758), (759, 761, 762, 760), (762, 761, 758, 763), (760, 762, 763, 757), (755, 764, 763, 758), (764, 754, 757, 763), (755, 768, 766, 764), (754, 764, 765, 791), (764, 766, 767, 765), (766, 769, 770, 767), (768, 771, 769, 766), (772, 769, 770, 774), (773, 771, 769, 772), (776, 773, 772, 775), (775, 772, 774, 777), (778, 781, 773, 776), (778, 779, 783, 780), (780, 778, 781, 782), (781, 782, 771, 773), (780, 782, 771, 768), (752, 780, 768, 755), (790, 730, 787, 788, 789), (795, 792, 748, 793), (792, 798, 723, 748), (793, 748, 722, 796), (797, 795, 793, 794), (794, 793, 796, 721), (798, 792, 795, 797), (798, 797, 794, 723), (794, 721, 725, 799), (799, 725, 728, 730), (800, 802, 809, 801), (801, 805, 803, 800), (582, 584, 586, 585, 581, 580), (805, 807, 804, 803), (806, 808, 807, 805), (812, 806, 805, 801), (807, 809, 802, 804), (808, 810, 809, 807), (801, 809, 810, 812), (815, 811, 810, 808), (812, 810, 811, 813), (813, 814, 806, 812), (813, 811, 815, 814), (814, 815, 808, 806), (819, 818, 836, 835), (816, 817, 830, 829), (834, 831, 818, 819), (821, 822, 828, 832, 833, 820), (823, 824, 822, 821), (825, 827, 822, 824), (827, 826, 828, 822), (518, 440, 825, 827, 522, 521, 519), (817, 816, 835, 836), (833, 832, 831, 834), (530, 492, 535, 516, 533, 532, 529), (851, 850, 861, 864), (844, 843, 841, 842), (841, 843, 845, 846), (844, 842, 847, 848), (838, 837, 846, 845), (601, 839, 847, 842), (839, 840, 848, 847), (837, 600, 841, 846), (600, 601, 842, 841), (853, 852, 863, 860), (863, 864, 861, 862, 857, 858, 859, 860), (851, 864, 863, 852), (859, 854, 853, 860), (855, 858, 857, 856), (861, 850, 849, 862), (849, 856, 857, 862)])
me_plane_003.polygons.foreach_set('material_index', [4, 4, 4, 4, 4, 4, 4, 4, 4, 4, 4, 4, 4, 4, 4, 4, 4, 4, 4, 4, 4, 4, 4, 4, 4, 4, 4, 4, 4, 4, 4, 4, 4, 4, 4, 4, 4, 4, 4, 4, 4, 4, 4, 4, 4, 4, 4, 4, 4, 4, 4, 4, 4, 4, 4, 4, 4, 4, 4, 4, 4, 4, 4, 4, 4, 4, 4, 4, 4, 4, 4, 4, 4, 4, 4, 4, 4, 4, 4, 4, 4, 4, 4, 4, 4, 4, 4, 4, 4, 4, 4, 4, 4, 4, 4, 4, 4, 4, 4, 4, 4, 4, 4, 4, 4, 4, 4, 4, 4, 4, 4, 4, 4, 4, 4, 4, 4, 4, 4, 4, 4, 4, 4, 4, 4, 4, 4, 4, 4, 4, 4, 4, 4, 4, 4, 4, 4, 4, 4, 4, 4, 4, 4, 4, 4, 4, 4, 4, 4, 4, 4, 4, 4, 4, 4, 4, 4, 4, 4, 4, 4, 4, 4, 4, 4, 4, 4, 4, 4, 4, 4, 4, 4, 4, 4, 4, 4, 4, 4, 4, 4, 4, 4, 4, 4, 4, 4, 4, 4, 4, 4, 4, 4, 4, 4, 4, 4, 4, 4, 4, 4, 4, 4, 4, 4, 4, 4, 4, 4, 4, 4, 4, 4, 4, 4, 4, 4, 4, 4, 4, 4, 4, 4, 4, 4, 4, 4, 4, 4, 4, 4, 4, 4, 4, 4, 4, 4, 4, 4, 4, 4, 4, 4, 4, 4, 4, 4, 4, 4, 4, 4, 4, 4, 4, 4, 4, 4, 4, 4, 4, 4, 4, 4, 4, 4, 4, 4, 4, 4, 4, 4, 4, 4, 4, 4, 4, 4, 4, 4, 4, 4, 4, 4, 4, 4, 4, 4, 4, 4, 4, 4, 4, 4, 4, 4, 4, 4, 4, 4, 4, 4, 4, 10, 0, 10, 0, 10, 10, 10, 10, 10, 10, 0, 0, 0, 0, 0, 0, 0, 0, 0, 0, 0, 0, 0, 0, 0, 0, 0, 0, 0, 0, 0, 0, 4, 0, 0, 4, 0, 0, 0, 4, 4, 0, 0, 4, 0, 0, 0, 0, 0, 0, 0, 0, 0, 0, 0, 0, 0, 0, 0, 0, 0, 0, 0, 0, 0, 0, 4, 0, 0, 0, 0, 0, 0, 0, 0, 0, 0, 0, 0, 0, 0, 0, 0, 0, 0, 0, 0, 0, 0, 4, 0, 0, 0, 0, 0, 0, 0, 0, 0, 0, 0, 0, 0, 0, 0, 0, 0, 0, 0, 0, 0, 0, 0, 0, 4, 0, 4, 4, 0, 0, 0, 0, 0, 0, 0, 0, 0, 0, 0, 0, 0, 0, 0, 0, 0, 0, 0, 0, 0, 0, 0, 0, 0, 0, 0, 0, 0, 0, 0, 0, 0, 0, 0, 0, 0, 0, 0, 0, 0, 0, 0, 0, 0, 0, 0, 0, 0, 0, 0, 0, 0, 0, 0, 0, 0, 0, 0, 0, 0, 0, 0, 0, 0, 0, 0, 0, 0, 0, 0, 0, 0, 0, 0, 0, 0, 0, 0, 0, 0, 0, 0, 0, 0, 0, 0, 0, 0, 0, 0, 0, 0, 0, 0, 0, 0, 0, 0, 0, 0, 0, 0, 0, 0, 0, 0, 0, 0, 0, 0, 0, 0, 0, 0, 0, 0, 0, 0, 0, 0, 0, 0, 0, 0, 0, 0, 0, 0, 0, 0, 0, 0, 0, 0, 0, 0, 0, 0, 0, 0, 0, 0, 0, 0, 0, 0, 0, 0, 0, 0, 0, 4, 4, 0, 4, 4, 4, 4, 4, 4, 4, 4, 4, 4, 4, 4, 4, 4, 4, 0, 0, 0, 0, 0, 0, 0, 4, 4, 4, 4, 4, 4, 4, 4, 4, 4, 4, 4, 4, 4, 4, 4])
_uv = me_plane_003.uv_layers.new(name='UVMap')
_uv.uv.foreach_set('vector', [0.375, 0.0, 0.625, 0.0, 0.625, 0.07176, 0.375, 0.07176, 0.125, 0.6782, 0.375, 0.6782, 0.375, 0.75, 0.125, 0.75, 0.375, 0.6782, 0.625, 0.6782, 0.625, 0.75, 0.375, 0.75, 0.375, 0.625, 0.625, 0.625, 0.625, 0.6782, 0.375, 0.6782, 0.125, 0.625, 0.375, 0.625, 0.375, 0.6782, 0.125, 0.6782, 0.625, 0.6782, 0.875, 0.6782, 0.875, 0.75, 0.625, 0.75, 0.625, 0.625, 0.875, 0.625, 0.875, 0.6782, 0.625, 0.6782, 0.375, 0.07176, 0.625, 0.07176, 0.625, 0.125, 0.375, 0.125, 0.625, 0.5, 0.875, 0.5, 0.875, 0.625, 0.625, 0.625, 0.375, 0.125, 0.625, 0.125, 0.625, 0.25, 0.375, 0.25, 0.125, 0.5, 0.375, 0.5, 0.375, 0.625, 0.125, 0.625, 0.375, 0.25, 0.625, 0.25, 0.625, 0.5, 0.375, 0.5, 0.375, 0.5, 0.625, 0.5, 0.625, 0.625, 0.375, 0.625, 0.8333, 0.0, 1.0, 0.0, 1.0, 0.0, 0.8333, 0.0, 1.0, 0.0, 1.0, 0.1667, 1.0, 0.1667, 1.0, 0.1302, 0.9984, 0.01185, 1.0, 0.0, 0.8333, 0.0, 1.0, 0.0, 0.9984, 0.01185, 0.8362, 0.0, 0.8362, 0.0, 0.9984, 0.01185, 1.0, 0.1302, 0.8333, 0.1579, 0.8333, 0.1579, 1.0, 0.1302, 1.0, 0.1667, 0.8333, 0.1667, 0.6667, 0.112, 0.8333, 0.1579, 0.8333, 0.1667, 0.6667, 0.1667, 0.5, 0.1184, 0.6667, 0.112, 0.6667, 0.1667, 0.5, 0.1667, 0.6684, 0.0, 0.8362, 0.0, 0.8333, 0.1579, 0.6667, 0.112, 0.5001, 0.0, 0.6684, 0.0, 0.6667, 0.112, 0.5, 0.1184, 0.3298, 0.002472, 0.5001, 0.0, 0.5, 0.1184, 0.3333, 0.08579, 0.3333, 0.08579, 0.5, 0.1184, 0.5, 0.1667, 0.3333, 0.1667, 0.3333, 0.08579, 0.1607, 0.1667, 0.02144, 0.1559, 0.3298, 0.002472, 0.3333, 0.1667, 0.1607, 0.1667, 0.3333, 0.08579, 0.1607, 0.1667, 0.3333, 0.1667, 0.3333, 0.3333, 0.2331, 0.3333, 0.2331, 0.3333, 0.3333, 0.3333, 0.3333, 0.5, 0.2997, 0.5, 0.0, 0.3251, 0.02144, 0.1559, 0.1607, 0.1667, 0.2331, 0.3333, 0.0, 0.5, 0.0, 0.3251, 0.2331, 0.3333, 0.2997, 0.5, 0.0, 0.6748, 0.0, 0.5, 0.2997, 0.5, 0.2312, 0.6667, 0.2997, 0.5, 0.3333, 0.5, 0.3333, 0.6667, 0.2312, 0.6667, 0.01789, 0.8423, 0.0, 0.6748, 0.2312, 0.6667, 0.1495, 0.8333, 0.2312, 0.6667, 0.3333, 0.6667, 0.3333, 0.8333, 0.1495, 0.8333, 0.3333, 0.8333, 0.5, 0.8333, 0.5, 0.8954, 0.3333, 0.9227, 0.3333, 0.9227, 0.1495, 0.8333, 0.3333, 0.8333, 0.3268, 0.9966, 0.01789, 0.8423, 0.1495, 0.8333, 0.3333, 0.9227, 0.4989, 1.0, 0.3268, 0.9966, 0.3333, 0.9227, 0.5, 0.8954, 0.6674, 1.0, 0.4989, 1.0, 0.5, 0.8954, 0.6667, 0.8953, 0.5, 0.8333, 0.6667, 0.8333, 0.6667, 0.8953, 0.5, 0.8954, 0.8359, 1.0, 0.6674, 1.0, 0.6667, 0.8953, 0.8333, 0.8549, 0.6667, 0.8333, 0.8333, 0.8333, 0.8333, 0.8549, 0.6667, 0.8953, 0.8333, 0.8333, 1.0, 0.8333, 1.0, 0.873, 0.8333, 0.8549, 1.0, 0.8333, 1.0, 1.0, 1.0, 1.0, 0.9983, 0.9883, 1.0, 0.873, 1.0, 0.8333, 0.9983, 0.9883, 0.8359, 1.0, 0.8333, 0.8549, 1.0, 0.873, 1.0, 1.0, 0.8333, 1.0, 0.8359, 1.0, 0.9983, 0.9883, 0.8333, 1.0, 0.6667, 1.0, 0.6674, 1.0, 0.8359, 1.0, 0.8333, 1.0, 0.6667, 1.0, 0.6667, 1.0, 0.8333, 1.0, 1.0, 1.0, 0.8333, 1.0, 0.8333, 1.0, 1.0, 1.0, 0.6667, 1.0, 0.5, 1.0, 0.5, 1.0, 0.6667, 1.0, 0.5, 1.0, 0.3333, 1.0, 0.3333, 1.0, 0.5, 1.0, 0.6667, 1.0, 0.5, 1.0, 0.4989, 1.0, 0.6674, 1.0, 0.5, 1.0, 0.3333, 1.0, 0.3268, 0.9966, 0.4989, 1.0, 0.3333, 1.0, 0.0, 0.8333, 0.01789, 0.8423, 0.3268, 0.9966, 0.3333, 1.0, 0.0, 0.8333, 0.0, 0.8333, 0.3333, 1.0, 0.0, 0.8333, 0.0, 0.6667, 0.0, 0.6748, 0.01789, 0.8423, 0.0, 0.8333, 0.0, 0.6667, 0.0, 0.6667, 0.0, 0.8333, 0.0, 0.6667, 0.0, 0.5, 0.0, 0.5, 0.0, 0.6667, 0.0, 0.5, 0.0, 0.3333, 0.0, 0.3333, 0.0, 0.5, 0.0, 0.6667, 0.0, 0.5, 0.0, 0.5, 0.0, 0.6748, 0.0, 0.5, 0.0, 0.3333, 0.0, 0.3251, 0.0, 0.5, 0.0, 0.3333, 0.0, 0.1667, 0.02144, 0.1559, 0.0, 0.3251, 0.0, 0.3333, 0.0, 0.1667, 0.0, 0.1667, 0.0, 0.3333, 0.3298, 0.002472, 0.02144, 0.1559, 0.0, 0.1667, 0.3333, 0.0, 0.0, 0.1667, 0.3333, 0.0, 0.3333, 0.0, 0.0, 0.1667, 0.3333, 0.0, 0.5, 0.0, 0.5, 0.0, 0.3333, 0.0, 0.5, 0.0, 0.6667, 0.0, 0.6667, 0.0, 0.5, 0.0, 0.3333, 0.0, 0.5, 0.0, 0.5001, 0.0, 0.3298, 0.002472, 0.5, 0.0, 0.6667, 0.0, 0.6684, 0.0, 0.5001, 0.0, 0.6667, 0.0, 0.8333, 0.0, 0.8362, 0.0, 0.6684, 0.0, 0.6667, 0.0, 0.8333, 0.0, 0.8333, 0.0, 0.6667, 0.0, 0.3333, 0.08579, 0.1607, 0.1667, 0.02144, 0.1559, 0.3298, 0.002472, 0.3333, 0.1667, 0.1607, 0.1667, 0.3333, 0.08579, 0.1607, 0.1667, 0.3333, 0.1667, 0.3333, 0.3333, 0.2331, 0.3333, 0.2331, 0.3333, 0.3333, 0.3333, 0.3333, 0.5, 0.2997, 0.5, 0.0, 0.3251, 0.02144, 0.1559, 0.1607, 0.1667, 0.2331, 0.3333, 0.0, 0.5, 0.0, 0.3251, 0.2331, 0.3333, 0.2997, 0.5, 0.0, 0.6748, 0.0, 0.5, 0.2997, 0.5, 0.2312, 0.6667, 0.2997, 0.5, 0.3333, 0.5, 0.3333, 0.6667, 0.2312, 0.6667, 0.01789, 0.8423, 0.0, 0.6748, 0.2312, 0.6667, 0.1495, 0.8333, 0.2312, 0.6667, 0.3333, 0.6667, 0.3333, 0.8333, 0.1495, 0.8333, 0.3333, 0.8333, 0.5, 0.8333, 0.5, 0.8954, 0.3333, 0.9227, 0.3333, 0.9227, 0.1495, 0.8333, 0.3333, 0.8333, 0.3268, 0.9966, 0.01789, 0.8423, 0.1495, 0.8333, 0.3333, 0.9227, 0.4989, 1.0, 0.3268, 0.9966, 0.3333, 0.9227, 0.5, 0.8954, 0.6674, 1.0, 0.4989, 1.0, 0.5, 0.8954, 0.6667, 0.8953, 0.5, 0.8333, 0.6667, 0.8333, 0.6667, 0.8953, 0.5, 0.8954, 0.8359, 1.0, 0.6674, 1.0, 0.6667, 0.8953, 0.8333, 0.8549, 0.6667, 0.8333, 0.8333, 0.8333, 0.8333, 0.8549, 0.6667, 0.8953, 0.8333, 0.8333, 1.0, 0.8333, 1.0, 0.873, 0.8333, 0.8549, 1.0, 0.8333, 1.0, 1.0, 1.0, 1.0, 0.9983, 0.9883, 1.0, 0.873, 1.0, 0.8333, 0.9983, 0.9883, 0.8359, 1.0, 0.8333, 0.8549, 1.0, 0.873, 1.0, 1.0, 0.8333, 1.0, 0.8359, 1.0, 0.9983, 0.9883, 0.8333, 1.0, 0.6667, 1.0, 0.6674, 1.0, 0.8359, 1.0, 0.8333, 1.0, 0.6667, 1.0, 0.6667, 1.0, 0.8333, 1.0, 1.0, 1.0, 0.8333, 1.0, 0.8333, 1.0, 1.0, 1.0, 0.6667, 1.0, 0.5, 1.0, 0.5, 1.0, 0.6667, 1.0, 0.5, 1.0, 0.3333, 1.0, 0.3333, 1.0, 0.5, 1.0, 0.6667, 1.0, 0.5, 1.0, 0.4989, 1.0, 0.6674, 1.0, 0.5, 1.0, 0.3333, 1.0, 0.3268, 0.9966, 0.4989, 1.0, 0.3333, 1.0, 0.0, 0.8333, 0.01789, 0.8423, 0.3268, 0.9966, 0.3333, 1.0, 0.0, 0.8333, 0.0, 0.8333, 0.3333, 1.0, 0.0, 0.8333, 0.0, 0.6667, 0.0, 0.6748, 0.01789, 0.8423, 0.0, 0.8333, 0.0, 0.6667, 0.0, 0.6667, 0.0, 0.8333, 0.0, 0.6667, 0.0, 0.5, 0.0, 0.5, 0.0, 0.6667, 0.0, 0.5, 0.0, 0.3333, 0.0, 0.3333, 0.0, 0.5, 0.0, 0.6667, 0.0, 0.5, 0.0, 0.5, 0.0, 0.6748, 0.0, 0.5, 0.0, 0.3333, 0.0, 0.3251, 0.0, 0.5, 0.0, 0.3333, 0.0, 0.1667, 0.02144, 0.1559, 0.0, 0.3251, 0.0, 0.3333, 0.0, 0.1667, 0.0, 0.1667, 0.0, 0.3333, 0.3298, 0.002472, 0.02144, 0.1559, 0.0, 0.1667, 0.3333, 0.0, 0.0, 0.1667, 0.3333, 0.0, 0.3333, 0.0, 0.0, 0.1667, 0.8333, 0.0, 1.0, 0.0, 1.0, 0.0, 0.8333, 0.0, 1.0, 0.0, 1.0, 0.1667, 1.0, 0.1667, 1.0, 0.1302, 0.9984, 0.01185, 1.0, 0.0, 0.8333, 0.0, 1.0, 0.0, 0.9984, 0.01185, 0.8362, 0.0, 0.8362, 0.0, 0.9984, 0.01185, 1.0, 0.1302, 0.8333, 0.1579, 0.8333, 0.1579, 1.0, 0.1302, 1.0, 0.1667, 0.8333, 0.1667, 0.6667, 0.112, 0.8333, 0.1579, 0.8333, 0.1667, 0.6667, 0.1667, 0.5, 0.1184, 0.6667, 0.112, 0.6667, 0.1667, 0.5, 0.1667, 0.6684, 0.0, 0.8362, 0.0, 0.8333, 0.1579, 0.6667, 0.112, 0.5001, 0.0, 0.6684, 0.0, 0.6667, 0.112, 0.5, 0.1184, 0.3298, 0.002472, 0.5001, 0.0, 0.5, 0.1184, 0.3333, 0.08579, 0.3333, 0.08579, 0.5, 0.1184, 0.5, 0.1667, 0.3333, 0.1667, 0.3333, 0.08579, 0.1607, 0.1667, 0.02144, 0.1559, 0.3298, 0.002472, 0.3333, 0.1667, 0.1607, 0.1667, 0.3333, 0.08579, 0.1607, 0.1667, 0.3333, 0.1667, 0.3333, 0.3333, 0.2331, 0.3333, 0.2331, 0.3333, 0.3333, 0.3333, 0.3333, 0.5, 0.2997, 0.5, 0.0, 0.3251, 0.02144, 0.1559, 0.1607, 0.1667, 0.2331, 0.3333, 0.0, 0.5, 0.0, 0.3251, 0.2331, 0.3333, 0.2997, 0.5, 0.0, 0.6748, 0.0, 0.5, 0.2997, 0.5, 0.2312, 0.6667, 0.2997, 0.5, 0.3333, 0.5, 0.3333, 0.6667, 0.2312, 0.6667, 0.01789, 0.8423, 0.0, 0.6748, 0.2312, 0.6667, 0.1495, 0.8333, 0.2312, 0.6667, 0.3333, 0.6667, 0.3333, 0.8333, 0.1495, 0.8333, 0.3333, 0.9227, 0.1495, 0.8333, 0.3333, 0.8333, 0.3268, 0.9966, 0.01789, 0.8423, 0.1495, 0.8333, 0.3333, 0.9227, 0.3333, 1.0, 0.0, 0.8333, 0.01789, 0.8423, 0.3268, 0.9966, 0.3333, 1.0, 0.0, 0.8333, 0.0, 0.8333, 0.3333, 1.0, 0.0, 0.8333, 0.0, 0.6667, 0.0, 0.6748, 0.01789, 0.8423, 0.0, 0.8333, 0.0, 0.6667, 0.0, 0.6667, 0.0, 0.8333, 0.0, 0.6667, 0.0, 0.5, 0.0, 0.5, 0.0, 0.6667, 0.0, 0.5, 0.0, 0.3333, 0.0, 0.3333, 0.0, 0.5, 0.0, 0.6667, 0.0, 0.5, 0.0, 0.5, 0.0, 0.6748, 0.0, 0.5, 0.0, 0.3333, 0.0, 0.3251, 0.0, 0.5, 0.0, 0.3333, 0.0, 0.1667, 0.02144, 0.1559, 0.0, 0.3251, 0.0, 0.3333, 0.0, 0.1667, 0.0, 0.1667, 0.0, 0.3333, 0.3298, 0.002472, 0.02144, 0.1559, 0.0, 0.1667, 0.3333, 0.0, 0.0, 0.1667, 0.3333, 0.0, 0.3333, 0.0, 0.0, 0.1667, 0.3333, 0.0, 0.5, 0.0, 0.5, 0.0, 0.3333, 0.0, 0.5, 0.0, 0.6667, 0.0, 0.6667, 0.0, 0.5, 0.0, 0.3333, 0.0, 0.5, 0.0, 0.5001, 0.0, 0.3298, 0.002472, 0.5, 0.0, 0.6667, 0.0, 0.6684, 0.0, 0.5001, 0.0, 0.6667, 0.0, 0.8333, 0.0, 0.8362, 0.0, 0.6684, 0.0, 0.6667, 0.0, 0.8333, 0.0, 0.8333, 0.0, 0.6667, 0.0, 0.3333, 0.1667, 0.3333, 0.08579, 0.3333, 0.9227, 0.3333, 0.8333, 0.3333, 0.08579, 0.3298, 0.002472, 0.3268, 0.9966, 0.3333, 0.9227, 0.3298, 0.002472, 0.3333, 0.0, 0.3333, 1.0, 0.3268, 0.9966, 0.3333, 0.0, 0.3333, 1.0, 0.3333, 1.0, 0.3333, 0.0, 0.3333, 0.08579, 0.1607, 0.1667, 0.02144, 0.1559, 0.3298, 0.002472, 0.3333, 0.1667, 0.1607, 0.1667, 0.3333, 0.08579, 0.1607, 0.1667, 0.3333, 0.1667, 0.3333, 0.3333, 0.2331, 0.3333, 0.2331, 0.3333, 0.3333, 0.3333, 0.3333, 0.5, 0.2997, 0.5, 0.0, 0.3251, 0.02144, 0.1559, 0.1607, 0.1667, 0.2331, 0.3333, 0.0, 0.5, 0.0, 0.3251, 0.2331, 0.3333, 0.2997, 0.5, 0.0, 0.6748, 0.0, 0.5, 0.2997, 0.5, 0.2312, 0.6667, 0.2997, 0.5, 0.3333, 0.5, 0.3333, 0.6667, 0.2312, 0.6667, 0.01789, 0.8423, 0.0, 0.6748, 0.2312, 0.6667, 0.1495, 0.8333, 0.2312, 0.6667, 0.3333, 0.6667, 0.3333, 0.8333, 0.1495, 0.8333, 0.3333, 0.8333, 0.5, 0.8333, 0.5, 0.8954, 0.3333, 0.9227, 0.3333, 0.9227, 0.1495, 0.8333, 0.3333, 0.8333, 0.3268, 0.9966, 0.01789, 0.8423, 0.1495, 0.8333, 0.3333, 0.9227, 0.4989, 1.0, 0.3268, 0.9966, 0.3333, 0.9227, 0.5, 0.8954, 0.6674, 1.0, 0.4989, 1.0, 0.5, 0.8954, 0.6667, 0.8953, 0.5, 0.8333, 0.6667, 0.8333, 0.6667, 0.8953, 0.5, 0.8954, 0.8359, 1.0, 0.6674, 1.0, 0.6667, 0.8953, 0.8333, 0.8549, 0.6667, 0.8333, 0.8333, 0.8333, 0.8333, 0.8549, 0.6667, 0.8953, 0.8333, 0.8333, 1.0, 0.8333, 1.0, 0.873, 0.8333, 0.8549, 1.0, 0.8333, 1.0, 1.0, 1.0, 1.0, 0.9983, 0.9883, 1.0, 0.873, 1.0, 0.8333, 0.9983, 0.9883, 0.8359, 1.0, 0.8333, 0.8549, 1.0, 0.873, 1.0, 1.0, 0.8333, 1.0, 0.8359, 1.0, 0.9983, 0.9883, 0.8333, 1.0, 0.6667, 1.0, 0.6674, 1.0, 0.8359, 1.0, 0.8333, 1.0, 0.6667, 1.0, 0.6667, 1.0, 0.8333, 1.0, 1.0, 1.0, 0.8333, 1.0, 0.8333, 1.0, 1.0, 1.0, 0.6667, 1.0, 0.5, 1.0, 0.5, 1.0, 0.6667, 1.0, 0.5, 1.0, 0.3333, 1.0, 0.3333, 1.0, 0.5, 1.0, 0.6667, 1.0, 0.5, 1.0, 0.4989, 1.0, 0.6674, 1.0, 0.5, 1.0, 0.3333, 1.0, 0.3268, 0.9966, 0.4989, 1.0, 0.3333, 1.0, 0.0, 0.8333, 0.01789, 0.8423, 0.3268, 0.9966, 0.3333, 1.0, 0.0, 0.8333, 0.0, 0.8333, 0.3333, 1.0, 0.0, 0.8333, 0.0, 0.6667, 0.0, 0.6748, 0.01789, 0.8423, 0.0, 0.8333, 0.0, 0.6667, 0.0, 0.6667, 0.0, 0.8333, 0.0, 0.6667, 0.0, 0.5, 0.0, 0.5, 0.0, 0.6667, 0.0, 0.5, 0.0, 0.3333, 0.0, 0.3333, 0.0, 0.5, 0.0, 0.6667, 0.0, 0.5, 0.0, 0.5, 0.0, 0.6748, 0.0, 0.5, 0.0, 0.3333, 0.0, 0.3251, 0.0, 0.5, 0.0, 0.3333, 0.0, 0.1667, 0.02144, 0.1559, 0.0, 0.3251, 0.0, 0.3333, 0.0, 0.1667, 0.0, 0.1667, 0.0, 0.3333, 0.3298, 0.002472, 0.02144, 0.1559, 0.0, 0.1667, 0.3333, 0.0, 0.0, 0.1667, 0.3333, 0.0, 0.3333, 0.0, 0.0, 0.1667, 0.8333, 0.0, 1.0, 0.0, 1.0, 0.0, 0.8333, 0.0, 1.0, 0.0, 1.0, 0.1667, 1.0, 0.1667, 1.0, 0.1302, 0.9984, 0.01185, 1.0, 0.0, 0.8333, 0.0, 1.0, 0.0, 0.9984, 0.01185, 0.8362, 0.0, 0.8362, 0.0, 0.9984, 0.01185, 1.0, 0.1302, 0.8333, 0.1579, 0.8333, 0.1579, 1.0, 0.1302, 1.0, 0.1667, 0.8333, 0.1667, 0.6667, 0.112, 0.8333, 0.1579, 0.8333, 0.1667, 0.6667, 0.1667, 0.5, 0.1184, 0.6667, 0.112, 0.6667, 0.1667, 0.5, 0.1667, 0.6684, 0.0, 0.8362, 0.0, 0.8333, 0.1579, 0.6667, 0.112, 0.5001, 0.0, 0.6684, 0.0, 0.6667, 0.112, 0.5, 0.1184, 0.3298, 0.002472, 0.5001, 0.0, 0.5, 0.1184, 0.3333, 0.08579, 0.3333, 0.08579, 0.5, 0.1184, 0.5, 0.1667, 0.3333, 0.1667, 0.3333, 0.08579, 0.1607, 0.1667, 0.02144, 0.1559, 0.3298, 0.002472, 0.3333, 0.1667, 0.1607, 0.1667, 0.3333, 0.08579, 0.1607, 0.1667, 0.3333, 0.1667, 0.3333, 0.3333, 0.2331, 0.3333, 0.2331, 0.3333, 0.3333, 0.3333, 0.3333, 0.5, 0.2997, 0.5, 0.0, 0.3251, 0.02144, 0.1559, 0.1607, 0.1667, 0.2331, 0.3333, 0.0, 0.5, 0.0, 0.3251, 0.2331, 0.3333, 0.2997, 0.5, 0.0, 0.6748, 0.0, 0.5, 0.2997, 0.5, 0.2312, 0.6667, 0.2997, 0.5, 0.3333, 0.5, 0.3333, 0.6667, 0.2312, 0.6667, 0.01789, 0.8423, 0.0, 0.6748, 0.2312, 0.6667, 0.1495, 0.8333, 0.2312, 0.6667, 0.3333, 0.6667, 0.3333, 0.8333, 0.1495, 0.8333, 0.3333, 0.9227, 0.1495, 0.8333, 0.3333, 0.8333, 0.3268, 0.9966, 0.01789, 0.8423, 0.1495, 0.8333, 0.3333, 0.9227, 0.3333, 1.0, 0.0, 0.8333, 0.01789, 0.8423, 0.3268, 0.9966, 0.3333, 1.0, 0.0, 0.8333, 0.0, 0.8333, 0.3333, 1.0, 0.0, 0.8333, 0.0, 0.6667, 0.0, 0.6748, 0.01789, 0.8423, 0.0, 0.8333, 0.0, 0.6667, 0.0, 0.6667, 0.0, 0.8333, 0.0, 0.6667, 0.0, 0.5, 0.0, 0.5, 0.0, 0.6667, 0.0, 0.5, 0.0, 0.3333, 0.0, 0.3333, 0.0, 0.5, 0.0, 0.6667, 0.0, 0.5, 0.0, 0.5, 0.0, 0.6748, 0.0, 0.5, 0.0, 0.3333, 0.0, 0.3251, 0.0, 0.5, 0.0, 0.3333, 0.0, 0.1667, 0.02144, 0.1559, 0.0, 0.3251, 0.0, 0.3333, 0.0, 0.1667, 0.0, 0.1667, 0.0, 0.3333, 0.3298, 0.002472, 0.02144, 0.1559, 0.0, 0.1667, 0.3333, 0.0, 0.0, 0.1667, 0.3333, 0.0, 0.3333, 0.0, 0.0, 0.1667, 0.3333, 0.0, 0.5, 0.0, 0.5, 0.0, 0.3333, 0.0, 0.5, 0.0, 0.6667, 0.0, 0.6667, 0.0, 0.5, 0.0, 0.3333, 0.0, 0.5, 0.0, 0.5001, 0.0, 0.3298, 0.002472, 0.5, 0.0, 0.6667, 0.0, 0.6684, 0.0, 0.5001, 0.0, 0.6667, 0.0, 0.8333, 0.0, 0.8362, 0.0, 0.6684, 0.0, 0.6667, 0.0, 0.8333, 0.0, 0.8333, 0.0, 0.6667, 0.0, 0.3333, 0.1667, 0.3333, 0.08579, 0.3333, 0.9227, 0.3333, 0.8333, 0.3333, 0.08579, 0.3298, 0.002472, 0.3268, 0.9966, 0.3333, 0.9227, 0.3298, 0.002472, 0.3333, 0.0, 0.3333, 1.0, 0.3268, 0.9966, 0.3333, 0.0, 0.3333, 1.0, 0.3333, 1.0, 0.3333, 0.0, 1.0, 0.1667, 1.0, 0.1302, 0.9984, 0.01185, 1.0, 0.0, 1.0, 0.0, 1.0, 0.05375, 1.0, 0.1667, 0.8333, 0.1579, 1.0, 0.1302, 1.0, 0.1667, 0.8333, 0.1667, 0.6667, 0.112, 0.8333, 0.1579, 0.8333, 0.1667, 0.6667, 0.1667, 0.8362, 0.0, 0.9984, 0.01185, 1.0, 0.1302, 0.8333, 0.1579, 0.6684, 0.0, 0.8362, 0.0, 0.8333, 0.1579, 0.6667, 0.112, 0.8333, 0.0, 1.0, 0.0, 0.9984, 0.01185, 0.8362, 0.0, 0.6667, 0.0, 0.8333, 0.0, 0.8362, 0.0, 0.6684, 0.0, 0.8333, 0.0, 1.0, 0.0, 1.0, 0.0, 0.8333, 0.0, 0.6667, 0.0, 0.8333, 0.0, 0.8333, 0.0, 0.6667, 0.0, 0.5, 0.0, 0.6667, 0.0, 0.6667, 0.0, 0.5, 0.0, 0.3333, 0.0, 0.5, 0.0, 0.5, 0.0, 0.3333, 0.0, 0.3333, 0.0, 0.5, 0.0, 0.5001, 0.0, 0.3298, 0.002472, 0.5, 0.0, 0.6667, 0.0, 0.6684, 0.0, 0.5001, 0.0, 0.3298, 0.002472, 0.02144, 0.1559, 0.0, 0.1667, 0.3333, 0.0, 0.0, 0.1667, 0.3333, 0.0, 0.3333, 0.0, 0.0, 0.1667, 0.3298, 0.002472, 0.5001, 0.0, 0.5, 0.1184, 0.3333, 0.08579, 0.3333, 0.08579, 0.1607, 0.1667, 0.02144, 0.1559, 0.3298, 0.002472, 0.0, 0.3333, 0.0, 0.1667, 0.02144, 0.1559, 0.0, 0.3251, 0.0, 0.3251, 0.02144, 0.1559, 0.1607, 0.1667, 0.2331, 0.3333, 0.3333, 0.1667, 0.1607, 0.1667, 0.3333, 0.08579, 0.1607, 0.1667, 0.3333, 0.1667, 0.3333, 0.3333, 0.2331, 0.3333, 0.2331, 0.3333, 0.3333, 0.3333, 0.3333, 0.5, 0.2997, 0.5, 0.0, 0.5, 0.0, 0.3251, 0.2331, 0.3333, 0.2997, 0.5, 0.0, 0.6748, 0.0, 0.5, 0.2997, 0.5, 0.2312, 0.6667, 0.2997, 0.5, 0.3333, 0.5, 0.3333, 0.6667, 0.2312, 0.6667, 0.2312, 0.6667, 0.3333, 0.6667, 0.3333, 0.8333, 0.1495, 0.8333, 0.3333, 0.8333, 0.5, 0.8333, 0.5, 0.8954, 0.3333, 0.9227, 0.3333, 0.9227, 0.1495, 0.8333, 0.3333, 0.8333, 0.01789, 0.8423, 0.0, 0.6748, 0.2312, 0.6667, 0.1495, 0.8333, 0.3268, 0.9966, 0.01789, 0.8423, 0.1495, 0.8333, 0.3333, 0.9227, 0.3333, 1.0, 0.0, 0.8333, 0.01789, 0.8423, 0.3268, 0.9966, 0.0, 0.8333, 0.0, 0.6667, 0.0, 0.6748, 0.01789, 0.8423, 0.4989, 1.0, 0.3268, 0.9966, 0.3333, 0.9227, 0.5, 0.8954, 0.5, 1.0, 0.3333, 1.0, 0.3268, 0.9966, 0.4989, 1.0, 0.6674, 1.0, 0.4989, 1.0, 0.5, 0.8954, 0.6667, 0.8953, 0.6667, 1.0, 0.5, 1.0, 0.4989, 1.0, 0.6674, 1.0, 0.8359, 1.0, 0.6674, 1.0, 0.6667, 0.8953, 0.8333, 0.8549, 0.8333, 1.0, 0.6667, 1.0, 0.6674, 1.0, 0.8359, 1.0, 0.8333, 1.0, 0.6667, 1.0, 0.6667, 1.0, 0.8333, 1.0, 0.6667, 1.0, 0.5, 1.0, 0.5, 1.0, 0.6667, 1.0, 0.5, 1.0, 0.3333, 1.0, 0.3333, 1.0, 0.5, 1.0, 0.3333, 1.0, 0.0, 0.8333, 0.0, 0.8333, 0.3333, 1.0, 0.0, 0.8333, 0.0, 0.6667, 0.0, 0.6667, 0.0, 0.8333, 0.0, 0.6667, 0.0, 0.5, 0.0, 0.5, 0.0, 0.6667, 0.0, 0.6667, 0.0, 0.5, 0.0, 0.5, 0.0, 0.6748, 0.0, 0.5, 0.0, 0.3333, 0.0, 0.3333, 0.0, 0.5, 0.0, 0.5, 0.0, 0.3333, 0.0, 0.3251, 0.0, 0.5, 0.0, 0.3333, 0.0, 0.1667, 0.0, 0.1667, 0.0, 0.3333, 1.0, 1.0, 0.8333, 1.0, 0.8333, 1.0, 1.0, 1.0, 0.9983, 0.9883, 1.0, 0.873, 1.0, 0.8333, 1.0, 0.8333, 1.0, 0.8905, 1.0, 0.9332, 1.0, 1.0, 1.0, 1.0, 1.0, 0.8333, 1.0, 0.8333, 1.0, 0.9332, 1.0, 0.8905, 0.8333, 0.8333, 1.0, 0.8333, 1.0, 0.873, 0.8333, 0.8549, 0.9983, 0.9883, 0.8359, 1.0, 0.8333, 0.8549, 1.0, 0.873, 0.6667, 0.8333, 0.8333, 0.8333, 0.8333, 0.8549, 0.6667, 0.8953, 1.0, 1.0, 0.8333, 1.0, 0.8359, 1.0, 0.9983, 0.9883, 0.5, 0.8333, 0.6667, 0.8333, 0.6667, 0.8953, 0.5, 0.8954, 0.3333, 0.08579, 0.5, 0.1184, 0.5, 0.1667, 0.3333, 0.1667, 0.5, 0.1184, 0.6667, 0.112, 0.6667, 0.1667, 0.5, 0.1667, 0.5001, 0.0, 0.6684, 0.0, 0.6667, 0.112, 0.5, 0.1184, 0.0, 0.0, 0.0, 0.0, 0.0, 0.0, 0.0, 0.0, 0.0, 0.0, 0.0, 0.0, 0.0, 0.0, 0.0, 0.0, 0.0, 0.0, 0.0, 0.0, 0.0, 0.0, 0.0, 0.0, 0.0, 0.0, 0.0, 0.0, 0.0, 0.0, 0.0, 0.0, 0.0, 0.0, 0.0, 0.0, 0.0, 0.0, 0.0, 0.0, 0.0, 0.0, 0.0, 0.0, 0.0, 0.0, 0.0, 0.0, 0.0, 0.0, 0.0, 0.0, 0.0, 0.0, 0.0, 0.0, 0.0, 0.0, 0.0, 0.0, 0.0, 0.0, 0.0, 0.0, 0.0, 0.0, 0.0, 0.0, 0.0, 0.0, 0.0, 0.0, 0.0, 0.0, 0.0, 0.0, 0.0, 0.0, 0.0, 0.0, 0.0, 0.0, 0.0, 0.0, 0.0, 0.0, 0.0, 0.0, 0.942, 0.0815, 0.058, 0.0815, 0.0, 0.0, 1.0, 0.0, 0.0, 0.0, 0.058, 0.0815, 0.058, 0.0815, 0.0, 0.0, 0.0, 0.0, 0.0, 0.0, 0.0, 0.0, 0.0, 0.0, 0.0, 0.0, 0.058, 0.0815, 0.058, 0.0815, 0.0, 0.0, 0.058, 0.0815, 0.0, 0.0, 0.0, 0.0, 0.058, 0.0815, 0.058, 0.9185, 0.0, 1.0, 0.0, 1.0, 0.058, 0.9185, 0.058, 0.0815, 0.058, 0.0815, 0.058, 0.0815, 0.942, 0.0815, 0.942, 0.0815, 0.058, 0.0815, 0.058, 0.0815, 0.058, 0.9185, 0.0, 1.0, 0.0, 1.0, 0.058, 0.9185, 0.1004, 0.1416, 0.1004, 0.8584, 0.058, 0.9185, 0.058, 0.0815, 0.1004, 0.8584, 0.8996, 0.8584, 0.942, 0.9185, 0.058, 0.9185, 0.058, 0.9185, 0.942, 0.9185, 1.0, 1.0, 0.0, 1.0, 0.1004, 0.1416, 0.8996, 0.1416, 0.8996, 0.8584, 0.1004, 0.8584, 0.8996, 0.8584, 0.8996, 0.1416, 0.942, 0.0815, 0.942, 0.9185, 0.8996, 0.1416, 0.1004, 0.1416, 0.058, 0.0815, 0.942, 0.0815, 0.942, 0.9185, 0.942, 0.0815, 1.0, 0.0, 1.0, 1.0, 0.8646, 0.5, 0.7066, 0.3368, 0.7078, 0.3333, 0.8618, 0.5, 0.7917, 0.5, 0.7917, 0.5, 0.8618, 0.5, 0.7078, 0.3333, 0.7914, 0.4167, 0.8683, 0.5, 0.6208, 0.25, 0.6163, 0.25, 0.6237, 0.25, 0.625, 0.25, 0.625, 0.25, 0.624, 0.25, 0.8562, 0.505, 0.8071, 0.505, 0.7917, 0.5, 0.8618, 0.5, 0.8648, 0.5027, 0.625, 0.25, 0.625, 0.25, 0.6206, 0.25, 0.6207, 0.25, 0.6207, 0.25, 0.6206, 0.25, 0.6163, 0.25, 0.6163, 0.25, 0.5, 0.7083, 0.625, 0.7103, 0.625, 0.75, 0.5, 0.75, 0.5, 0.0, 0.375, 0.0, 0.375, 0.0, 0.5, 0.0, 0.5, 0.0, 0.375, 0.0, 0.375, 0.0, 0.5, 0.0, 0.0, 0.0, 0.0, 0.0, 0.0, 0.0, 0.0, 0.0, 0.375, 0.0, 0.5, 0.0, 0.5, 0.0, 0.375, 0.0, 0.5, 0.9901, 0.5, 0.9901, 0.5, 0.7599, 0.5, 0.7599, 0.5, 0.7599, 0.5, 0.9901, 0.5, 0.75, 0.375, 0.75, 0.375, 0.75, 0.5, 0.75, 0.5, 0.75, 0.625, 0.75, 0.0, 0.0, 0.0, 0.0, 0.5, 0.75, 0.625, 0.75, 0.625, 0.75, 0.5, 0.75, 0.375, 0.75, 0.5, 0.75, 0.5, 0.75, 0.375, 0.75, 0.375, 0.75, 0.5, 0.75, 0.5, 0.75, 0.375, 0.75, 0.5, 0.5209, 0.617, 0.5219, 0.625, 0.6308, 0.625, 0.6705, 0.5, 0.6667, 0.5, 0.625, 0.5, 0.5, 0.6163, 0.5, 0.617, 0.5219, 0.5, 0.5209, 0.625, 0.5, 0.6251, 0.5209, 0.617, 0.5219, 0.6163, 0.5, 0.6382, 0.5, 0.6352, 0.5027, 0.628, 0.4995, 0.6253, 0.4957, 0.6224, 0.4993, 0.6311, 0.4999, 0.6207, 0.5, 0.6224, 0.4993, 0.6163, 0.5, 0.6163, 0.5, 0.6249, 0.5, 0.6311, 0.4999, 0.6224, 0.4993, 0.6207, 0.5, 0.6255, 0.5, 0.6382, 0.5, 0.6311, 0.4999, 0.6249, 0.5, 0.636, 0.5, 0.7083, 0.5, 0.7083, 0.5, 0.6382, 0.5, 0.6255, 0.5, 0.6269, 0.4963, 0.625, 0.4167, 0.625, 0.3333, 0.625, 0.3333, 0.625, 0.4167, 0.7083, 0.5, 0.7083, 0.5, 0.7083, 0.5, 0.7094, 0.5, 0.7104, 0.5, 0.7906, 0.5, 0.7083, 0.5, 0.7083, 0.5, 0.7083, 0.5, 0.7083, 0.5, 0.7087, 0.5, 0.8071, 0.505, 0.6929, 0.505, 0.7083, 0.5, 0.7917, 0.5, 0.7083, 0.5, 0.6929, 0.505, 0.6438, 0.505, 0.6352, 0.5027, 0.6382, 0.5, 0.7906, 0.5, 0.7917, 0.5, 0.7083, 0.5, 0.7104, 0.5, 0.7896, 0.5, 0.7906, 0.5, 0.7896, 0.5, 0.7889, 0.5, 0.7917, 0.5, 0.7913, 0.5, 0.7913, 0.5, 0.7917, 0.5, 0.7917, 0.5, 0.7917, 0.5, 0.7896, 0.5, 0.7104, 0.5, 0.7111, 0.5, 0.7889, 0.5, 0.7087, 0.5, 0.7083, 0.5, 0.7111, 0.5, 0.7104, 0.5, 0.7889, 0.5, 0.7111, 0.5, 0.709, 0.5, 0.791, 0.5, 0.625, 0.334, 0.625, 0.416, 0.625, 0.4167, 0.625, 0.3333, 0.7917, 0.5, 0.7917, 0.5, 0.7917, 0.5, 0.6438, 0.505, 0.6929, 0.505, 0.8071, 0.505, 0.8562, 0.505, 0.865, 0.62, 0.7916, 0.62, 0.7084, 0.62, 0.635, 0.62, 0.7916, 0.62, 0.865, 0.62, 0.8696, 0.6223, 0.7916, 0.6223, 0.8734, 0.625, 0.7917, 0.625, 0.7916, 0.6223, 0.8696, 0.6223, 0.7084, 0.62, 0.7916, 0.62, 0.7916, 0.6223, 0.7084, 0.6223, 0.7917, 0.625, 0.7083, 0.625, 0.7084, 0.6223, 0.7916, 0.6223, 0.7917, 0.6307, 0.7083, 0.6307, 0.7083, 0.625, 0.7917, 0.625, 0.875, 0.6308, 0.7917, 0.6307, 0.7917, 0.625, 0.8734, 0.625, 0.7083, 0.6307, 0.625, 0.6308, 0.6258, 0.6248, 0.7083, 0.625, 0.7083, 0.625, 0.6258, 0.6248, 0.6304, 0.6223, 0.7084, 0.6223, 0.6251, 0.5209, 0.6258, 0.6248, 0.6206, 0.6308, 0.617, 0.5219, 0.635, 0.62, 0.7084, 0.62, 0.7084, 0.6223, 0.6304, 0.6223, 0.7917, 0.6307, 0.875, 0.6308, 0.875, 0.75, 0.7917, 0.75, 0.7083, 0.75, 0.625, 0.75, 0.625, 0.7103, 0.625, 0.6705, 0.625, 0.6308, 0.7083, 0.6307, 0.7917, 0.75, 0.875, 0.75, 0.875, 0.75, 0.7917, 0.75, 0.0, 0.0, 0.0, 0.0, 0.0, 0.0, 0.0, 0.0, 0.875, 0.75, 0.7917, 0.75, 0.7917, 0.75, 0.875, 0.75, 0.625, 0.75, 0.7083, 0.75, 0.7917, 0.75, 0.875, 0.75, 0.875, 0.75, 0.7917, 0.75, 0.7083, 0.75, 0.625, 0.75, 0.625, 0.9167, 0.625, 1.0, 0.5, 1.0, 0.5, 0.75, 0.625, 0.75, 0.625, 0.8333, 0.0, 0.0, 0.0, 0.0, 0.0, 0.0, 0.0, 0.0, 0.0, 0.0, 0.0, 0.0, 0.0, 0.0, 0.0, 0.0, 0.0, 0.0, 0.0, 0.0, 0.0, 0.0, 0.0, 0.0, 0.0, 0.0, 0.0, 0.0, 0.0, 0.0, 0.0, 0.0, 0.0, 0.0, 0.0, 0.0, 0.0, 0.0, 0.0, 0.0, 0.0, 0.0, 0.0, 0.0, 0.0, 0.0, 0.0, 0.0, 0.0, 0.0, 0.0, 0.0, 0.0, 0.0, 0.0, 0.0, 0.0, 0.0, 0.0, 0.0, 0.0, 0.0, 0.0, 0.0, 0.0, 0.0, 0.0, 0.0, 0.0, 0.0, 0.0, 0.0, 0.0, 0.0, 0.0, 0.0, 0.0, 0.0, 0.0, 0.0, 0.0, 0.0, 0.0, 0.0, 0.0, 0.0, 0.0, 0.0, 0.0, 0.0, 0.0, 0.0, 0.0, 0.0, 0.0, 0.0, 0.5, 0.7599, 0.5, 0.7599, 0.5, 0.7597, 0.5, 0.75, 0.5, 0.75, 0.5, 0.9901, 0.5, 0.7599, 0.5, 0.75, 0.5, 1.0, 0.6163, 0.25, 0.5, 0.25, 0.375, 0.25, 0.375, 0.25, 0.375, 0.125, 0.375, 0.0, 0.5, 0.0, 0.5, 0.125, 0.5, 0.25, 0.6163, 0.25, 0.5, 0.0, 0.375, 0.0, 0.375, 0.0, 0.375, 0.0, 0.375, 0.0, 0.375, 0.0, 0.4951, 0.0, 0.4951, 0.0, 0.5048, 0.0, 0.5, 0.0, 0.5, 0.0, 0.5, 0.0, 0.5, 0.7514, 0.4951, 0.75, 0.4951, 0.75, 0.5, 0.75, 0.5, 0.7514, 0.5, 0.7528, 0.5, 0.75, 0.5, 0.75, 0.5, 0.7597, 0.5, 0.7528, 0.5, 0.75, 0.5, 0.75, 0.5, 0.7514, 0.5, 0.75, 0.5, 0.7597, 0.5, 0.7597, 0.5, 0.7599, 0.5, 0.7599, 0.5, 0.7597, 0.5, 0.7597, 0.5, 0.7599, 0.5, 0.7599, 0.5, 0.7599, 0.5, 0.7599, 0.5, 0.7599, 0.5, 0.7599, 0.5, 0.9901, 0.5, 0.9901, 0.5, 0.9903, 0.5, 0.9903, 0.5, 0.9901, 0.5, 0.9901, 0.5, 1.0, 0.5, 1.0, 0.5, 0.9903, 0.5, 0.9901, 0.5, 0.9901, 0.5, 0.9901, 0.5, 0.9901, 0.5, 0.9901, 0.5, 0.9901, 0.5, 0.7599, 0.5, 0.9901, 0.5, 0.9901, 0.5, 0.7599, 0.5, 0.9903, 0.5, 0.9903, 0.5, 1.0, 0.5, 1.0, 0.5, 0.9972, 0.5, 0.9903, 0.5, 1.0, 0.5, 1.0, 0.5, 1.0, 0.5, 1.0, 0.5, 0.9972, 0.5, 0.0, 0.5, 0.0, 0.4951, 0.0, 0.4951, 0.0, 0.5, 0.0, 0.0, 0.0, 0.0, 0.0, 0.0, 0.0, 0.0, 0.0, 0.9294, 1.0, 0.07062, 1.0, 0.07062, 1.0, 0.9294, 1.0, 0.4951, 0.0, 0.375, 0.0, 0.375, 0.75, 0.4951, 0.75, 0.125, 0.75, 0.375, 0.75, 0.625, 0.75, 0.875, 0.75, 0.125, 0.75, 0.375, 0.75, 0.625, 0.75, 0.875, 0.75, 0.4951, 0.0, 0.4951, 0.75, 0.5, 0.7514, 0.5, 0.7514, 0.5, 0.7597, 0.5, 0.7599, 0.5, 0.9901, 0.5, 0.9903, 0.5, 1.0, 0.5, 0.0, 0.0, 0.0, 0.0, 0.0, 0.0, 0.0, 0.0, 0.0, 0.0, 0.0, 0.0, 0.0, 0.0, 0.0, 0.0, 0.0, 0.0, 0.0, 0.0, 0.0, 0.0, 0.0, 0.0, 0.0, 0.0, 0.0, 0.0, 0.0, 0.0, 0.0, 0.0, 0.0, 0.375, 0.75, 0.5, 0.75, 0.5, 0.75, 0.5, 0.75, 0.5, 0.75, 0.5048, 0.75, 0.4951, 0.75, 0.4951, 0.75, 0.375, 0.75, 0.375, 0.75, 0.375, 0.75, 0.375, 0.75, 0.375, 0.5, 0.375, 0.5, 0.5, 0.5, 0.6163, 0.5, 0.6163, 0.5, 0.5, 0.5, 0.5, 0.5209, 0.5, 0.625, 0.5, 0.6667, 0.5, 0.7083, 0.5, 0.75, 0.375, 0.75, 0.375, 0.625, 0.625, 0.75, 0.7083, 0.75, 0.7917, 0.75, 0.875, 0.75, 0.875, 0.75, 0.875, 0.75, 0.7917, 0.75, 0.7083, 0.75, 0.625, 0.75, 0.625, 0.75, 0.7078, 0.3333, 0.0, 0.0, 0.6163, 0.25, 0.6206, 0.25, 0.625, 0.25, 0.0, 0.0, 0.0, 0.0, 0.058, 0.0815, 0.058, 0.0815, 0.297, 0.0815, 0.0941, 0.0815, 0.0941, 0.0815, 0.297, 0.0815, 0.0941, 0.0815, 0.297, 0.0815, 0.5, 0.0815, 0.703, 0.0815, 0.9059, 0.0815, 0.942, 0.0815, 0.058, 0.0815, 0.297, 0.0815, 0.0941, 0.0815, 0.058, 0.0815, 0.279, 0.0815, 0.0941, 0.0815, 0.0941, 0.0815, 0.058, 0.0815, 0.058, 0.0815, 0.9059, 0.0815, 0.9059, 0.0815, 0.942, 0.0815, 0.942, 0.0815, 0.0, 0.0, 0.6163, 0.25, 0.058, 0.9185, 0.058, 0.0815, 0.058, 0.0815, 0.058, 0.0815, 0.058, 0.0815, 0.279, 0.0815, 0.5, 0.0815, 0.721, 0.0815, 0.942, 0.0815, 0.942, 0.0815, 0.058, 0.0815, 0.058, 0.0815, 0.058, 0.0815, 0.0, 0.0, 0.0, 0.0, 0.942, 0.0815, 0.058, 0.0815, 0.058, 0.0815, 0.942, 0.0815, 0.058, 0.0815, 0.058, 0.0815, 0.058, 0.0815, 0.058, 0.0815, 0.0, 0.0, 0.058, 0.0815, 0.058, 0.0815, 0.0, 0.0, 0.058, 0.0815, 0.058, 0.0815, 0.058, 0.0815, 0.058, 0.0815, 0.058, 0.9185, 0.058, 0.9185, 0.058, 0.0815, 0.058, 0.0815, 0.058, 0.0815, 0.058, 0.0815, 0.058, 0.0815, 0.058, 0.9185, 0.0, 0.0, 0.0, 0.0, 0.0, 0.0, 0.0, 0.0, 0.0, 0.0, 0.0, 0.0, 0.0, 0.0, 0.0, 0.0, 0.058, 0.0815, 0.058, 0.0815, 0.058, 0.0815, 0.058, 0.0815, 0.0, 0.0, 0.058, 0.0815, 0.058, 0.0815, 0.0, 0.0, 0.058, 0.0815, 0.058, 0.0815, 0.058, 0.0815, 0.058, 0.0815, 0.942, 0.0815, 0.058, 0.0815, 0.058, 0.0815, 0.942, 0.0815, 0.0, 0.0, 0.0, 0.0, 0.0, 0.0, 0.0, 0.0, 0.058, 0.0815, 0.058, 0.0815, 0.058, 0.0815, 0.058, 0.0815, 0.0, 0.0, 0.058, 0.0815, 0.058, 0.0815, 0.0, 0.0, 0.058, 0.0815, 0.058, 0.0815, 0.058, 0.0815, 0.058, 0.0815, 0.942, 0.0815, 0.942, 0.0815, 0.942, 0.0815, 0.942, 0.0815, 0.942, 0.0815, 0.942, 0.0815, 0.942, 0.0815, 0.942, 0.0815, 0.942, 0.0815, 0.942, 0.0815, 0.942, 0.0815, 0.942, 0.0815, 0.942, 0.5, 0.942, 0.9185, 0.942, 0.9185, 0.942, 0.5, 0.942, 0.0815, 0.942, 0.0815, 0.942, 0.0815, 0.942, 0.0815, 0.942, 0.0815, 0.942, 0.0815, 0.942, 0.0815, 0.942, 0.0815, 0.942, 0.0815, 0.942, 0.0815, 0.942, 0.0815, 0.942, 0.0815, 0.942, 0.0815, 0.942, 0.0815, 0.942, 0.0815, 0.942, 0.0815, 0.942, 0.9185, 0.942, 0.9185, 0.0, 0.0, 0.0, 0.0, 0.8879, 0.0815, 0.1121, 0.0815, 0.1121, 0.0815, 0.8879, 0.0815, 0.058, 0.0815, 0.058, 0.0815, 0.058, 0.0815, 0.058, 0.0815, 0.942, 0.0815, 0.058, 0.0815, 0.058, 0.0815, 0.942, 0.0815, 0.058, 0.0815, 0.942, 0.0815, 0.942, 0.0815, 0.058, 0.0815, 0.8879, 0.0815, 0.8879, 0.0815, 0.942, 0.0815, 0.942, 0.0815, 0.1121, 0.0815, 0.8879, 0.0815, 0.942, 0.0815, 0.058, 0.0815, 0.1121, 0.0815, 0.1121, 0.0815, 0.058, 0.0815, 0.058, 0.0815, 0.8879, 0.0815, 0.1121, 0.0815, 0.058, 0.0815, 0.942, 0.0815, 0.942, 0.9185, 0.942, 0.9185, 0.0, 0.0, 0.0, 0.0, 0.942, 0.0815, 0.942, 0.0815, 0.942, 0.0815, 0.942, 0.0815, 0.942, 0.0815, 0.942, 0.0815, 0.942, 0.0815, 0.942, 0.0815, 0.942, 0.0815, 0.942, 0.0815, 0.942, 0.0815, 0.942, 0.0815, 0.942, 0.0815, 0.942, 0.0815, 0.942, 0.0815, 0.942, 0.0815, 0.942, 0.0815, 0.942, 0.9185, 0.942, 0.9185, 0.942, 0.5, 0.942, 0.0815, 0.942, 0.0815, 0.942, 0.0815, 0.942, 0.0815, 0.942, 0.0815, 0.942, 0.0815, 0.942, 0.0815, 0.942, 0.0815, 0.942, 0.0815, 0.942, 0.9185, 0.942, 0.9185, 0.0, 0.0, 0.0, 0.0, 0.942, 0.0815, 0.942, 0.0815, 0.942, 0.0815, 0.942, 0.0815, 0.942, 0.0815, 0.942, 0.0815, 0.942, 0.0815, 0.942, 0.0815, 0.942, 0.1273, 0.942, 0.09452, 0.942, 0.09452, 0.942, 0.1273, 0.942, 0.4991, 0.942, 0.871, 0.942, 0.871, 0.942, 0.4991, 0.942, 0.0815, 0.942, 0.0815, 0.942, 0.0815, 0.942, 0.0815, 0.942, 0.0815, 0.942, 0.0815, 0.942, 0.0815, 0.942, 0.0815, 0.942, 0.0815, 0.942, 0.0815, 0.942, 0.0815, 0.942, 0.0815, 0.942, 0.0815, 0.942, 0.0815, 0.942, 0.0815, 0.942, 0.0815, 0.942, 0.0815, 0.942, 0.0815, 0.942, 0.0815, 0.942, 0.0815, 0.942, 0.0815, 0.942, 0.0815, 0.942, 0.0815, 0.942, 0.0815, 0.942, 0.0815, 0.942, 0.0815, 0.942, 0.0815, 0.942, 0.0815, 0.942, 0.0815, 0.942, 0.0815, 0.942, 0.0815, 0.942, 0.0815, 0.942, 0.0815, 0.942, 0.0815, 0.942, 0.0815, 0.942, 0.0815, 0.942, 0.0815, 0.942, 0.0815, 0.942, 0.0815, 0.942, 0.0815, 0.942, 0.0815, 0.942, 0.0815, 0.942, 0.0815, 0.942, 0.0815, 0.942, 0.0815, 0.942, 0.0815, 0.942, 0.0815, 0.942, 0.0815, 0.9059, 0.0815, 0.703, 0.0815, 0.721, 0.0815, 0.942, 0.0815, 0.703, 0.0815, 0.5, 0.0815, 0.5, 0.0815, 0.721, 0.0815, 0.5, 0.0815, 0.297, 0.0815, 0.279, 0.0815, 0.5, 0.0815, 0.9059, 0.0815, 0.703, 0.0815, 0.703, 0.0815, 0.9059, 0.0815, 0.703, 0.0815, 0.5, 0.0815, 0.5, 0.0815, 0.703, 0.0815, 0.5, 0.0815, 0.297, 0.0815, 0.297, 0.0815, 0.5, 0.0815, 0.942, 0.5, 0.942, 0.9185, 0.942, 0.9185, 0.942, 0.5, 0.942, 0.0815, 0.942, 0.0815, 0.942, 0.0815, 0.942, 0.0815, 0.942, 0.5, 0.942, 0.0815, 0.942, 0.0815, 0.942, 0.5, 0.942, 0.0815, 0.942, 0.0815, 0.942, 0.0815, 0.942, 0.0815, 0.942, 0.9185, 0.942, 0.9185, 0.942, 0.9185, 0.942, 0.9185, 0.942, 0.09452, 0.942, 0.1273, 0.942, 0.0815, 0.942, 0.0815, 0.942, 0.4991, 0.942, 0.871, 0.942, 0.9185, 0.942, 0.5, 0.942, 0.09452, 0.942, 0.09452, 0.942, 0.0815, 0.942, 0.0815, 0.942, 0.871, 0.942, 0.871, 0.942, 0.9185, 0.942, 0.9185, 0.942, 0.1273, 0.942, 0.09452, 0.942, 0.0815, 0.942, 0.0815, 0.942, 0.4991, 0.942, 0.1273, 0.942, 0.0815, 0.942, 0.5, 0.942, 0.1273, 0.942, 0.4991, 0.942, 0.5, 0.942, 0.0815, 0.942, 0.9185, 0.942, 0.5, 0.942, 0.5, 0.942, 0.9185, 0.942, 0.871, 0.942, 0.4991, 0.942, 0.5, 0.942, 0.9185, 0.942, 0.0815, 0.942, 0.5, 0.942, 0.5, 0.942, 0.0815, 0.942, 0.0815, 0.942, 0.5, 0.942, 0.5, 0.942, 0.0815, 0.942, 0.5, 0.942, 0.5, 0.942, 0.4991, 0.942, 0.4991, 0.942, 0.0815, 0.942, 0.0815, 0.942, 0.1273, 0.942, 0.1273, 0.0, 0.0, 0.0, 0.0, 0.0, 0.0, 0.0, 0.0, 0.5, 0.6667, 0.625, 0.6705, 0.625, 0.7103, 0.5, 0.7083, 0.0, 0.0, 0.0, 0.0, 0.0, 0.0, 0.0, 0.0, 0.942, 0.0815, 0.058, 0.0815, 0.0, 0.0, 1.0, 0.0, 0.0, 0.0, 0.058, 0.0815, 0.058, 0.0815, 0.0, 0.0, 0.0, 0.0, 0.0, 0.0, 0.0, 0.0, 0.0, 0.0, 0.0, 0.0, 0.058, 0.0815, 0.058, 0.0815, 0.0, 0.0, 0.0, 0.0, 0.6163, 0.25, 0.058, 0.9185, 0.058, 0.0815, 0.058, 0.0815, 0.058, 0.0815, 0.058, 0.0815, 0.279, 0.0815, 0.5, 0.0815, 0.721, 0.0815, 0.942, 0.0815, 0.942, 0.0815, 0.058, 0.0815, 0.058, 0.0815, 0.058, 0.0815, 0.0, 0.0, 0.0, 0.0, 0.058, 0.9185, 0.058, 0.9185, 0.058, 0.0815, 0.058, 0.0815, 0.058, 0.0815, 0.058, 0.0815, 0.058, 0.0815, 0.058, 0.9185, 0.0941, 0.0815, 0.0941, 0.0815, 0.058, 0.0815, 0.058, 0.0815, 0.297, 0.0815, 0.0941, 0.0815, 0.058, 0.0815, 0.279, 0.0815, 0.5, 0.0815, 0.297, 0.0815, 0.279, 0.0815, 0.5, 0.0815, 0.297, 0.0815, 0.0941, 0.0815, 0.0941, 0.0815, 0.297, 0.0815, 0.5, 0.0815, 0.297, 0.0815, 0.297, 0.0815, 0.5, 0.0815, 0.0941, 0.0815, 0.297, 0.0815, 0.5, 0.0815, 0.703, 0.0815, 0.9059, 0.0815, 0.942, 0.0815, 0.058, 0.0815, 0.703, 0.0815, 0.5, 0.0815, 0.5, 0.0815, 0.703, 0.0815, 0.9059, 0.0815, 0.703, 0.0815, 0.703, 0.0815, 0.9059, 0.0815, 0.9059, 0.0815, 0.703, 0.0815, 0.721, 0.0815, 0.942, 0.0815, 0.703, 0.0815, 0.5, 0.0815, 0.5, 0.0815, 0.721, 0.0815, 0.9059, 0.0815, 0.9059, 0.0815, 0.942, 0.0815, 0.942, 0.0815, 0.058, 0.0815, 0.058, 0.0815, 0.058, 0.0815, 0.942, 0.0815, 0.942, 0.0815, 0.058, 0.0815, 0.058, 0.0815, 0.942, 0.0815, 0.058, 0.0815, 0.058, 0.0815, 0.942, 0.0815, 0.0, 0.0, 0.0, 0.0, 0.0, 0.0, 0.0, 0.0, 0.942, 0.0815, 0.058, 0.0815, 0.058, 0.0815, 0.942, 0.0815, 0.8879, 0.0815, 0.8879, 0.0815, 0.942, 0.0815, 0.942, 0.0815, 0.1121, 0.0815, 0.8879, 0.0815, 0.942, 0.0815, 0.058, 0.0815, 0.8879, 0.0815, 0.1121, 0.0815, 0.1121, 0.0815, 0.8879, 0.0815, 0.1121, 0.0815, 0.1121, 0.0815, 0.058, 0.0815, 0.058, 0.0815, 0.8879, 0.0815, 0.1121, 0.0815, 0.058, 0.0815, 0.942, 0.0815, 0.058, 0.0815, 0.058, 0.0815, 0.058, 0.0815, 0.058, 0.0815, 0.058, 0.0815, 0.942, 0.0815, 0.942, 0.0815, 0.058, 0.0815, 0.058, 0.0815, 0.058, 0.0815, 0.058, 0.0815, 0.058, 0.0815, 0.942, 0.0815, 0.058, 0.0815, 0.058, 0.0815, 0.942, 0.0815, 0.058, 0.0815, 0.058, 0.0815, 0.058, 0.0815, 0.058, 0.0815, 0.058, 0.0815, 0.058, 0.0815, 0.058, 0.0815, 0.058, 0.0815, 0.058, 0.0815, 0.058, 0.0815, 0.058, 0.0815, 0.058, 0.0815, 0.0, 0.0, 0.058, 0.0815, 0.058, 0.0815, 0.0, 0.0, 0.0, 0.0, 0.058, 0.0815, 0.058, 0.0815, 0.0, 0.0, 0.0, 0.0, 0.0, 0.0, 0.0, 0.0, 0.0, 0.0, 0.0, 0.0, 0.0, 0.0, 0.0, 0.0, 0.0, 0.0, 0.0, 0.0, 0.0, 0.0, 0.0, 0.0, 0.0, 0.0, 0.0, 0.0, 0.0, 0.0, 0.058, 0.0815, 0.058, 0.0815, 0.058, 0.0815, 0.0, 0.0, 0.0, 0.0, 0.058, 0.0815, 0.0, 0.0, 0.058, 0.0815, 0.058, 0.0815, 0.0, 0.0, 0.058, 0.0815, 0.058, 0.0815, 0.058, 0.0815, 0.058, 0.0815, 0.058, 0.0815, 0.058, 0.0815, 0.058, 0.0815, 0.058, 0.0815, 0.7078, 0.3333, 0.0, 0.0, 0.6163, 0.25, 0.6206, 0.25, 0.625, 0.25, 0.8996, 0.8584, 0.8996, 0.1416, 0.942, 0.0815, 0.942, 0.9185, 0.8996, 0.1416, 0.1004, 0.1416, 0.058, 0.0815, 0.942, 0.0815, 0.942, 0.9185, 0.942, 0.0815, 1.0, 0.0, 1.0, 1.0, 0.1004, 0.8584, 0.8996, 0.8584, 0.942, 0.9185, 0.058, 0.9185, 0.058, 0.9185, 0.942, 0.9185, 1.0, 1.0, 0.0, 1.0, 0.1004, 0.1416, 0.8996, 0.1416, 0.8996, 0.8584, 0.1004, 0.8584, 0.1004, 0.1416, 0.1004, 0.8584, 0.058, 0.9185, 0.058, 0.0815, 0.058, 0.9185, 0.0, 1.0, 0.0, 1.0, 0.058, 0.9185, 0.058, 0.9185, 0.0, 1.0, 0.0, 1.0, 0.058, 0.9185, 0.375, 0.0, 0.625, 0.0, 0.625, 0.07176, 0.375, 0.07176, 0.125, 0.6782, 0.375, 0.6782, 0.375, 0.75, 0.125, 0.75, 0.5, 0.7599, 0.5, 0.7599, 0.5, 0.9901, 0.5, 0.9901, 0.5, 0.9903, 0.5, 0.7597, 0.375, 0.6782, 0.625, 0.6782, 0.625, 0.75, 0.375, 0.75, 0.375, 0.625, 0.625, 0.625, 0.625, 0.6782, 0.375, 0.6782, 0.125, 0.625, 0.375, 0.625, 0.375, 0.6782, 0.125, 0.6782, 0.625, 0.6782, 0.875, 0.6782, 0.875, 0.75, 0.625, 0.75, 0.625, 0.625, 0.875, 0.625, 0.875, 0.6782, 0.625, 0.6782, 0.375, 0.07176, 0.625, 0.07176, 0.625, 0.125, 0.375, 0.125, 0.625, 0.5, 0.875, 0.5, 0.875, 0.625, 0.625, 0.625, 0.375, 0.125, 0.625, 0.125, 0.625, 0.25, 0.375, 0.25, 0.125, 0.5, 0.375, 0.5, 0.375, 0.625, 0.125, 0.625, 0.375, 0.25, 0.625, 0.25, 0.625, 0.5, 0.375, 0.5, 0.375, 0.5, 0.625, 0.5, 0.625, 0.625, 0.375, 0.625, 0.5, 0.75, 0.625, 0.75, 0.0, 0.0, 0.0, 0.0, 0.0, 0.0, 0.0, 0.0, 0.0, 0.0, 0.0, 0.0, 0.5, 0.7083, 0.625, 0.7103, 0.625, 0.75, 0.5, 0.75, 0.5, 0.5209, 0.617, 0.5219, 0.625, 0.6308, 0.625, 0.6705, 0.5, 0.6667, 0.5, 0.625, 0.5, 0.5, 0.6163, 0.5, 0.617, 0.5219, 0.5, 0.5209, 0.625, 0.5, 0.6251, 0.5209, 0.617, 0.5219, 0.6163, 0.5, 0.6251, 0.5209, 0.6258, 0.6248, 0.6206, 0.6308, 0.617, 0.5219, 0.8562, 0.505, 0.8648, 0.5027, 0.625, 0.5, 0.6251, 0.5209, 0.8734, 0.625, 0.8696, 0.6223, 0.865, 0.62, 0.0, 0.0, 0.0, 0.0, 0.0, 0.0, 0.0, 0.0, 0.5, 0.6667, 0.625, 0.6705, 0.625, 0.7103, 0.5, 0.7083, 0.6251, 0.5209, 0.625, 0.5, 0.6352, 0.5027, 0.6438, 0.505, 0.635, 0.62, 0.6304, 0.6223, 0.6258, 0.6248, 0.07062, 0.0, 0.9294, 0.0, 0.9294, 0.0, 0.07062, 0.0, 0.0, 0.0, 1.0, 0.0, 1.0, 1.0, 0.0, 1.0, 1.0, 1.0, 1.0, 0.0, 1.0, 0.0, 1.0, 1.0, 0.0, 0.0, 0.0, 1.0, 0.0, 1.0, 0.0, 0.0, 1.0, 0.0, 1.0, 1.0, 1.0, 1.0, 1.0, 0.0, 0.0, 1.0, 0.0, 1.0, 0.0, 1.0, 0.0, 1.0, 0.0, 1.0, 0.0, 0.0, 0.0, 0.0, 0.0, 1.0, 1.0, 1.0, 1.0, 1.0, 1.0, 1.0, 1.0, 1.0, 1.0, 1.0, 0.0, 1.0, 0.0, 1.0, 1.0, 1.0, 0.0, 0.8046, 0.0, 0.1954, 0.0, 0.1954, 0.0, 0.8046, 0.0, 0.1954, 0.07062, 0.0, 0.9294, 0.0, 1.0, 0.1954, 1.0, 0.8046, 0.9294, 1.0, 0.07062, 1.0, 0.0, 0.8046, 0.07062, 0.0, 0.07062, 0.0, 0.0, 0.1954, 0.0, 0.1954, 0.07062, 1.0, 0.07062, 1.0, 0.0, 0.8046, 0.0, 0.8046, 0.9294, 1.0, 0.9294, 1.0, 1.0, 0.8046, 1.0, 0.8046, 0.9294, 0.0, 0.9294, 0.0, 1.0, 0.1954, 1.0, 0.1954, 1.0, 0.1954, 1.0, 0.8046, 1.0, 0.8046, 1.0, 0.1954])
me_plane_003.materials.append(mat_body)
me_plane_003.materials.append(mat_led)
me_plane_003.materials.append(mat_indicater)
me_plane_003.materials.append(mat_lights)
me_plane_003.materials.append(mat_black)
me_plane_003.materials.append(mat_silver)
me_plane_003.materials.append(mat_break_led)
me_plane_003.materials.append(mat_break)
me_plane_003.materials.append(mat_reverce)
me_plane_003.materials.append(mat_red)
me_plane_003.materials.append(mat_chrome)
me_plane_003.materials.append(mat_material)
me_plane_003.materials.append(None)
me_plane_003.use_remesh_fix_poles = True
me_plane_003.use_remesh_preserve_attributes = False
me_plane_003.use_mirror_vertex_groups = False
me_plane_003.update()

# ---- objects
ob_plane_007 = bpy.data.objects.new('Plane.007', me_plane_003)

# ---- transforms, parenting, visibility, modifiers, constraints
ob_plane_007.location = (-1.69, 2.198, -0.2172)
ob_plane_007.rotation_euler = (-0.0, -1.571, 0.0)
ob_plane_007.scale = (-1.0, 1.0, 0.8404)
ob_plane_007.lineart.crease_threshold = 0.0
_m = ob_plane_007.modifiers.new('Boolean', 'BOOLEAN')
_m.operation = 'UNION'
_m.solver = 'FAST'

# ---- collection membership
col_collection.objects.link(ob_plane_007)

# ---- scene / render settings (as saved in the file)
scene.frame_start = 1; scene.frame_end = 250; scene.frame_set(1)
scene.render.engine = 'BLENDER_EEVEE_NEXT'
scene.cycles.use_denoising = False
scene.cycles.samples = 128
scene.cycles.sampling_pattern = 'TABULATED_SOBOL'
scene.cycles.use_adaptive_sampling = False
scene.cycles.use_light_tree = False
scene.view_settings.view_transform = 'Filmic'
bpy.context.view_layer.update()

# ---- added for rendering (the .blend has no active camera): camera
cam_auto = bpy.data.cameras.new('AutoCamera')
cam_auto.lens = 50.0
cam_auto.sensor_width = 36.0
cam_auto.clip_end = 1000.0
ob_auto_camera = bpy.data.objects.new('AutoCamera', cam_auto)
scene.collection.objects.link(ob_auto_camera)
ob_auto_camera.location = (13.8796, -19.2062, 11.6659)
ob_auto_camera.rotation_euler = (1.09748, -7.21219e-08, 0.694738)
scene.camera = ob_auto_camera
bpy.context.view_layer.update()
